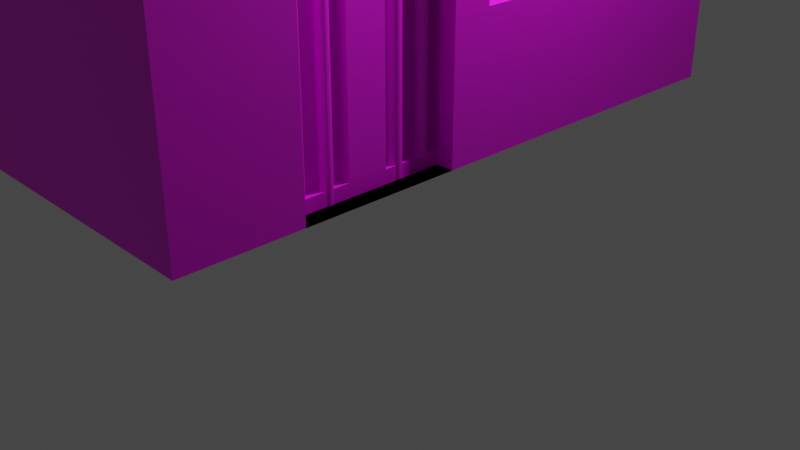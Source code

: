 # Source: 1_Story_Building_Asset_Textured.blend  (saved by Blender 2.90.8; exported with 4.5.12 LTS)
import bpy
from mathutils import Matrix  # noqa: F401  (used for matrix-valued properties, if any)

bpy.ops.wm.read_factory_settings(use_empty=True)
scene = bpy.context.scene
scene.name = 'Scene'

# ---- collections
col_collection = bpy.data.collections.new('Collection'); scene.collection.children.link(col_collection)

# ---- images (referenced by path relative to the original .blend; pixels are not part of the script)
import os
ASSET_DIR = os.environ.get("B2B_ASSET_DIR", "")  # directory of the original .blend (textures are referenced by path, not embedded)
HERE = os.path.dirname(os.path.abspath(__file__))  # packed textures are extracted next to this script under _unpacked/

def load_image(name, relpath, width, height, colorspace="sRGB"):
    """Load a texture the original file referenced (path relative to the .blend, or extracted next to this script)."""
    p = next((c for c in (os.path.join(HERE, relpath), os.path.join(ASSET_DIR, relpath)) if relpath and os.path.exists(c)), "")
    if p:
        img = bpy.data.images.load(p, check_existing=True)
        img.name = name
    else:  # same state as the original file: an image datablock whose file is absent (Cycles renders it pink)
        img = bpy.data.images.new(name, width, height)
        img.source = "FILE"
        img.filepath = "//" + (relpath or name)
    img.colorspace_settings.name = colorspace
    return img
img_1_story_house_uv_map_3_png = load_image('1 Story House Uv Map_3.png', '1 Story House Uv Map_3.png', 1024, 1024, 'sRGB')

# ---- materials (node trees are filled in below, after node groups)
mat_material_001 = bpy.data.materials.new('Material.001')
mat_material_001.use_transparent_shadow = False

# ---- material node trees
mat_material_001.use_nodes = True; mat_material_001.node_tree.nodes.clear()
_N = mat_material_001.node_tree.nodes; _L = mat_material_001.node_tree.links
n0 = _N.new('ShaderNodeBsdfPrincipled'); n0.name = 'Principled BSDF'; n0.location = (10, 300)
n0.distribution = 'GGX'
n0.subsurface_method = 'BURLEY'
n0.inputs[3].default_value = 1.45
n0.inputs[27].default_value = (0.0, 0.0, 0.0, 1.0)
n0.inputs[28].default_value = 1.0
n1 = _N.new('ShaderNodeOutputMaterial'); n1.name = 'Material Output'; n1.location = (300, 300)
n2 = _N.new('ShaderNodeTexImage'); n2.name = 'Image Texture'; n2.location = (-280, 280)
n2.image = img_1_story_house_uv_map_3_png
_L.new(n0.outputs[0], n1.inputs[0])
_L.new(n2.outputs[0], n0.inputs[0])
n1.is_active_output = True

# ---- world
world_world = bpy.data.worlds.new('World'); scene.world = world_world
world_world.use_nodes = True; world_world.node_tree.nodes.clear()
_N = world_world.node_tree.nodes; _L = world_world.node_tree.links
n0 = _N.new('ShaderNodeOutputWorld'); n0.name = 'World Output'; n0.location = (300, 300)
n1 = _N.new('ShaderNodeBackground'); n1.name = 'Background'; n1.location = (10, 300)
n1.inputs[0].default_value = (0.05088, 0.05088, 0.05088, 1.0)
_L.new(n1.outputs[0], n0.inputs[0])
n0.is_active_output = True
world_world.color = (0.05088, 0.05088, 0.05088)
world_world.use_sun_shadow = False
world_world.sun_shadow_jitter_overblur = 0.0

# ---- cameras
cam_camera = bpy.data.cameras.new('Camera')
cam_camera.clip_end = 100.0
cam_camera.ortho_scale = 7.314

# ---- lights
light_light = bpy.data.lights.new('Light', 'POINT')
light_light.transmission_factor = 0.0
light_light.energy = 1000.0
light_light.shadow_soft_size = 0.1
light_light.shadow_maximum_resolution = 0.006
light_light.use_absolute_resolution = True

# ---- meshes
me_cube = bpy.data.meshes.new('Cube')
me_cube.from_pydata([(3.3, 4.447, 4.697), (3.3, 4.447, -1.338), (3.3, -4.447, 4.697), (3.3, -4.447, -1.338), (-3.3, 4.447, 4.697), (-3.3, 4.447, -1.338), (-3.3, -4.447, 4.697), (-3.3, -4.447, -1.338), (-3.601, -5.033, 4.995), (3.601, -5.033, 4.995), (-3.601, 5.033, 4.995), (3.601, 5.033, 4.995), (-3.601, 5.033, 4.497), (-3.601, -5.033, 4.497), (3.601, -5.033, 4.497), (3.601, 5.033, 4.497), (3.3, 4.447, 1.68), (3.3, -4.447, 1.68), (3.3, 0.0, 4.697), (3.3, 0.0, -1.338), (3.3, 0.0, 1.68), (3.3, 4.447, 0.1708), (3.3, -4.447, 0.1708), (3.3, -2.224, 4.697), (3.3, 2.224, -1.338), (3.3, 4.447, 3.188), (3.3, -4.447, 3.188), (3.3, 2.224, 4.697), (3.3, -2.224, -1.338), (3.008, 1.112, 0.548), (3.3, 0.0, 0.1708), (3.3, 0.0, 3.188), (3.3, 2.224, 3.188), (3.3, 2.224, 0.1708), (3.008, 2.224, 0.548), (3.3, -2.224, 3.188), (3.3, 4.447, -0.5835), (3.3, -4.447, -0.5835), (3.3, -3.335, 4.697), (3.3, 3.335, -1.338), (3.3, 4.447, 2.434), (3.3, -4.447, 2.434), (3.3, 1.112, 4.697), (3.3, -1.112, -1.338), (3.3, -3.335, 1.68), (3.3, 0.0, -0.5835), (3.3, 0.0, 2.434), (3.3, 4.447, 0.9252), (3.3, -4.447, 0.9252), (3.3, -1.112, 4.697), (3.3, 1.112, -1.338), (3.3, 4.447, 3.943), (3.3, -4.447, 3.943), (3.3, 3.335, 4.697), (3.3, -3.335, -1.338), (3.008, 0.0, 0.548), (3.3, 3.335, 1.68), (3.3, 0.0, 0.9252), (3.3, 0.0, 3.943), (3.3, 1.112, 3.188), (3.3, 3.335, 3.188), (3.3, 2.224, 2.434), (3.3, 2.224, 3.943), (3.3, 1.112, 0.1708), (3.3, 3.335, 0.1708), (3.3, 2.224, -0.5835), (3.3, -3.335, 0.1708), (3.008, 1.112, 1.302), (3.008, 1.112, 0.9252), (3.008, 1.668, 0.9252), (3.3, -3.335, 3.188), (3.3, -1.112, 3.188), (3.3, -2.224, 2.434), (3.3, -2.224, 3.943), (3.3, -1.112, 3.943), (3.3, -1.112, 2.434), (3.3, -3.335, 2.434), (3.008, 0.5559, 0.9252), (3.008, 1.112, 2.057), (3.3, -3.335, -0.5835), (3.3, 3.335, 0.9252), (3.3, 3.335, -0.5835), (3.3, 1.112, -0.5835), (3.3, 3.335, 3.943), (3.3, 3.335, 2.434), (3.3, 1.112, 2.434), (3.3, 1.112, 3.943), (3.3, -3.335, 0.9252), (3.3, -3.335, 3.943), (3.3, 4.447, -0.9607), (3.3, -4.447, -0.9607), (3.3, -3.891, 4.697), (3.3, 3.891, -1.338), (3.3, 4.447, 2.057), (3.3, -4.447, 2.057), (3.3, 0.5559, 4.697), (3.3, -0.5559, -1.338), (3.3, -3.891, 1.68), (3.3, 0.0, -0.9607), (3.3, 0.0, 2.057), (3.3, 4.447, 0.548), (3.3, -4.447, 0.548), (3.3, -1.668, 4.697), (3.3, 1.668, -1.338), (3.3, 4.447, 3.565), (3.3, -4.447, 3.565), (3.3, 2.78, 4.697), (3.3, -2.78, -1.338), (3.008, 1.112, 2.434), (3.3, 2.78, 1.68), (3.3, 0.0, 0.548), (3.3, 0.0, 3.565), (3.3, 0.5559, 3.188), (3.3, 2.78, 3.188), (3.3, 2.224, 3.565), (3.3, 0.5559, 0.1708), (3.3, 2.78, 0.1708), (3.3, 2.224, -0.9607), (3.3, 2.224, 0.548), (3.3, -3.891, 0.1708), (3.008, 1.668, 2.434), (3.008, 0.0, 2.434), (3.008, 0.5559, 2.434), (3.3, -3.891, 3.188), (3.3, -1.668, 3.188), (3.008, 2.224, 2.434), (3.3, -2.224, 3.565), (3.3, 4.447, -0.2063), (3.3, -4.447, -0.2063), (3.3, -2.78, 4.697), (3.3, 2.78, -1.338), (3.3, 4.447, 2.811), (3.3, -4.447, 2.811), (3.3, 1.668, 4.697), (3.3, -1.668, -1.338), (3.3, -2.78, 1.68), (3.3, 0.0, -0.2063), (3.3, 0.0, 2.811), (3.3, 4.447, 1.302), (3.3, -4.447, 1.302), (3.3, -0.5559, 4.697), (3.3, 0.5559, -1.338), (3.3, 4.447, 4.32), (3.3, -4.447, 4.32), (3.3, 3.891, 4.697), (3.3, -3.891, -1.338), (3.3, -0.5559, 1.68), (3.3, 3.891, 1.68), (3.3, 0.0, 1.302), (3.3, 0.0, 4.32), (3.3, 1.668, 3.188), (3.3, 3.891, 3.188), (3.3, 2.224, 2.811), (3.3, 2.224, 4.32), (3.3, 1.668, 0.1708), (3.3, 3.891, 0.1708), (3.3, 2.224, -0.2063), (3.3, -2.78, 0.1708), (3.3, -0.5559, 0.1708), (3.008, 2.78, 2.434), (3.008, 2.78, 0.9252), (3.3, -2.78, 3.188), (3.3, -0.5559, 3.188), (3.3, -2.224, 2.811), (3.3, -2.224, 4.32), (3.3, -1.668, 3.943), (3.3, -0.5559, 3.943), (3.3, -1.112, 3.565), (3.3, -1.112, 4.32), (3.3, -1.668, 2.434), (3.3, -0.5559, 2.434), (3.008, 2.224, 0.9252), (3.3, -1.112, 2.811), (3.3, -3.891, 2.434), (3.3, -2.78, 2.434), (3.3, -3.335, 2.057), (3.3, -3.335, 2.811), (3.008, 2.224, 1.302), (3.3, -0.5559, 0.9252), (3.008, 0.0, 0.9252), (3.008, 0.0, 1.302), (3.008, 1.112, 1.68), (3.3, -0.5559, -0.5835), (3.008, 1.668, 1.68), (3.008, 2.224, 2.057), (3.3, -3.891, -0.5835), (3.3, -2.78, -0.5835), (3.3, -3.335, -0.9607), (3.3, -3.335, -0.2063), (3.3, 2.78, 0.9252), (3.3, 3.891, 0.9252), (3.3, 3.335, 0.548), (3.3, 3.335, 1.302), (3.3, 2.78, -0.5835), (3.3, 3.891, -0.5835), (3.3, 3.335, -0.9607), (3.3, 3.335, -0.2063), (3.3, 0.5559, -0.5835), (3.3, 1.668, -0.5835), (3.3, 1.112, -0.9607), (3.3, 1.112, -0.2063), (3.3, 2.78, 3.943), (3.3, 3.891, 3.943), (3.3, 3.335, 3.565), (3.3, 3.335, 4.32), (3.3, 2.78, 2.434), (3.3, 3.891, 2.434), (3.3, 3.335, 2.057), (3.3, 3.335, 2.811), (3.3, 0.5559, 2.434), (3.3, 1.668, 2.434), (3.3, 1.112, 2.811), (3.3, 0.5559, 3.943), (3.3, 1.668, 3.943), (3.3, 1.112, 3.565), (3.3, 1.112, 4.32), (3.3, 1.112, 0.548), (3.3, -3.891, 0.9252), (3.3, -2.78, 0.9252), (3.3, -3.335, 0.548), (3.3, -3.335, 1.302), (3.3, -3.891, 3.943), (3.3, -2.78, 3.943), (3.3, -3.335, 3.565), (3.3, -3.335, 4.32), (3.3, -2.78, 4.32), (3.3, -2.78, 3.565), (3.3, -3.891, 3.565), (3.3, -2.78, 1.302), (3.3, -2.78, 0.548), (3.3, -3.891, 0.548), (3.3, 1.668, 0.548), (3.3, 0.5559, 0.548), (3.3, 1.668, 4.32), (3.3, 1.668, 3.565), (3.3, 0.5559, 3.565), (3.3, 1.668, 2.811), (3.3, 3.891, 2.811), (3.3, 3.891, 2.057), (3.3, 2.78, 2.057), (3.3, 3.891, 4.32), (3.3, 3.891, 3.565), (3.3, 2.78, 3.565), (3.3, 1.668, -0.2063), (3.3, 1.668, -0.9607), (3.3, 0.5559, -0.9607), (3.3, 3.891, -0.2063), (3.3, 3.891, -0.9607), (3.3, 2.78, -0.9607), (3.3, 3.891, 1.302), (3.3, 3.891, 0.548), (3.3, 2.78, 0.548), (3.3, -2.78, -0.2063), (3.3, -2.78, -0.9607), (3.3, -3.891, -0.9607), (3.3, -0.5559, -0.2063), (3.3, -0.5559, -0.9607), (3.008, 2.224, 1.68), (3.3, -0.5559, 1.302), (3.3, -0.5559, 0.548), (3.008, 2.78, 1.68), (3.3, -2.78, 2.811), (3.3, -2.78, 2.057), (3.3, -3.891, 2.057), (3.3, -0.5559, 2.811), (3.3, -0.5559, 2.057), (3.008, 0.0, 2.057), (3.3, -0.5559, 4.32), (3.3, -0.5559, 3.565), (3.3, -1.668, 3.565), (3.3, -1.668, 4.32), (3.3, -1.668, 2.811), (3.3, -3.891, 2.811), (3.008, 0.0, 1.68), (3.008, 0.5559, 1.68), (3.3, -3.891, -0.2063), (3.3, 2.78, 1.302), (3.3, 2.78, -0.2063), (3.3, 0.5559, -0.2063), (3.3, 2.78, 4.32), (3.3, 2.78, 2.811), (3.3, 0.5559, 2.811), (3.3, 0.5559, 4.32), (3.3, -3.891, 1.302), (3.3, -3.891, 4.32), (2.891, -2.78, -1.338), (2.891, -2.224, -1.338), (3.062, -2.628, -1.388), (2.891, -2.224, 1.68), (3.061, -2.612, 1.887), (2.891, -2.224, 0.1708), (2.891, -2.224, -0.9607), (2.891, -2.224, 0.548), (2.891, -2.224, 2.057), (2.891, -1.668, -1.338), (2.891, -1.112, -1.338), (2.891, -0.5559, 1.68), (2.891, -1.112, 1.68), (2.891, -0.5559, 0.1708), (2.891, -1.112, 0.1708), (2.891, -2.224, -0.2063), (2.891, -2.224, -0.5835), (2.891, -2.224, 1.302), (2.891, -2.224, 0.9252), (2.891, -1.668, 2.434), (2.891, -2.224, 2.434), (2.891, -0.5559, 2.434), (2.891, -1.112, 2.434), (2.891, -1.112, 2.057), (3.061, -2.612, -1.388), (2.891, -0.5559, 0.9252), (2.891, -1.112, 0.9252), (2.891, -1.112, 0.548), (2.891, -1.112, 1.302), (3.056, -2.596, 1.887), (2.891, -0.5559, -0.5835), (2.891, -1.112, -0.5835), (2.891, -1.112, -0.9607), (2.891, -1.112, -0.2063), (2.891, -0.5559, -1.338), (2.891, -2.78, 1.68), (2.891, -2.78, 0.1708), (2.891, -2.78, 2.434), (2.891, -2.78, -0.5835), (2.891, -2.78, 0.9252), (2.891, -2.78, 1.302), (2.891, -2.78, 0.548), (2.891, -2.78, -0.2063), (2.891, -2.78, -0.9607), (2.891, -0.5559, -0.2063), (2.891, -0.5559, -0.9607), (3.056, -2.596, -1.388), (2.891, -0.5559, 1.302), (2.891, -0.5559, 0.548), (3.048, -2.582, 1.887), (2.891, -2.78, 2.057), (2.891, -0.5559, 2.057), (3.048, -2.582, -1.388), (3.038, -2.569, 1.887), (3.038, -2.569, -1.388), (3.008, 1.668, 1.302), (3.008, 1.668, 0.548), (3.008, 0.5559, 0.548), (3.008, 1.668, 2.057), (3.008, 0.5559, 2.057), (3.008, 2.78, 2.057), (3.008, 2.78, 0.548), (3.008, 2.78, 1.302), (3.008, 0.5559, 1.302), (2.891, -2.502, -1.338), (2.891, -1.946, 1.68), (2.891, -1.946, 0.1708), (2.891, -2.224, -1.149), (2.891, -2.224, 0.3594), (2.891, -2.224, 1.868), (2.891, -1.39, -1.338), (2.891, -0.8339, 1.68), (2.891, -0.8339, 0.1708), (2.891, -2.224, -0.3949), (2.891, -2.224, 1.114), (2.891, -1.946, 2.434), (2.891, -0.8339, 2.434), (2.891, -1.112, 1.868), (2.891, -1.946, 0.9252), (2.891, -0.8339, 0.9252), (2.891, -1.112, 0.3594), (2.891, -1.112, 1.114), (2.891, -1.946, -0.5835), (2.891, -0.8339, -0.5835), (2.891, -1.112, -1.149), (2.891, -1.112, -0.3949), (2.891, -0.8339, -1.338), (2.891, -1.39, 1.68), (2.891, -1.39, 0.1708), (2.891, -2.224, -0.7721), (2.891, -2.224, 0.7366), (2.891, -2.224, 2.245), (2.891, -1.946, -1.338), (2.891, -2.502, 1.68), (2.891, -2.502, 0.1708), (2.891, -2.224, -0.01774), (2.891, -2.224, 1.491), (2.891, -1.39, 2.434), (2.891, -1.112, 2.245), (2.891, -2.502, 2.434), (2.891, -1.39, 0.9252), (2.891, -1.112, 0.7366), (2.891, -1.112, 1.491), (2.891, -1.39, -0.5835), (2.891, -1.112, -0.7721), (2.891, -1.112, -0.01774), (2.891, -2.502, -0.5835), (2.891, -2.502, 0.9252), (2.891, -2.502, 1.302), (2.891, -2.78, 1.114), (2.891, -2.78, 1.491), (2.891, -2.502, 0.548), (2.891, -2.78, 0.3594), (2.891, -2.78, 0.7366), (2.891, -2.502, -0.2063), (2.891, -2.78, -0.3949), (2.891, -2.78, -0.01774), (2.891, -2.502, -0.9607), (2.891, -2.78, -1.149), (2.891, -2.78, -0.7721), (2.891, -0.8339, -0.2063), (2.891, -0.5559, -0.3949), (2.891, -0.5559, -0.01774), (2.891, -0.8339, -0.9607), (2.891, -0.5559, -1.149), (2.891, -0.5559, -0.7721), (2.891, -1.946, -0.9607), (2.891, -1.39, -0.9607), (3.025, -2.558, 1.887), (3.025, -2.558, -1.388), (2.891, -0.8339, 1.302), (2.891, -0.5559, 1.114), (2.891, -0.5559, 1.491), (2.891, -0.8339, 0.548), (2.891, -0.5559, 0.3594), (2.891, -0.5559, 0.7366), (2.891, -1.946, 0.548), (2.891, -1.39, 0.548), (3.01, -2.55, 1.887), (3.01, -2.55, -1.388), (2.891, -2.502, 2.057), (2.891, -2.78, 1.868), (2.891, -2.78, 2.245), (2.891, -0.8339, 2.057), (2.891, -0.5559, 1.868), (2.891, -0.5559, 2.245), (2.891, -1.946, 2.057), (2.891, -1.39, 2.057), (2.994, -2.546, 1.887), (2.994, -2.546, -1.388), (2.891, -1.946, 1.302), (2.891, -1.39, 1.302), (2.978, -2.544, 1.887), (2.978, -2.544, -1.388), (2.891, -1.946, -0.2063), (2.891, -1.39, -0.2063), (2.891, -1.39, -0.01774), (2.891, -1.39, -0.3949), (2.891, -1.946, -0.3949), (2.891, -1.39, 1.491), (2.891, -1.39, 1.114), (2.891, -1.946, 1.114), (2.891, -1.39, 2.245), (2.891, -1.39, 1.868), (2.891, -1.946, 1.868), (2.891, -0.8339, 1.868), (2.891, -2.502, 2.245), (2.891, -2.502, 1.868), (2.891, -1.39, 0.7366), (2.891, -1.39, 0.3594), (2.891, -1.946, 0.3594), (2.891, -0.8339, 0.3594), (2.891, -0.8339, 1.114), (2.891, -1.39, -0.7721), (2.891, -1.39, -1.149), (2.891, -1.946, -1.149), (2.891, -0.8339, -1.149), (2.891, -0.8339, -0.3949), (2.891, -2.502, -0.7721), (2.891, -2.502, -1.149), (2.891, -2.502, -0.01774), (2.891, -2.502, -0.3949), (2.891, -2.502, 0.7366), (2.891, -2.502, 0.3594), (2.891, -2.502, 1.491), (2.891, -2.502, 1.114), (2.891, -0.8339, -0.01774), (2.891, -0.8339, -0.7721), (2.891, -1.946, -0.7721), (2.891, -0.8339, 1.491), (2.891, -0.8339, 0.7366), (2.891, -1.946, 0.7366), (2.891, -0.8339, 2.245), (2.891, -1.946, 2.245), (2.891, -1.946, 1.491), (2.891, -1.946, -0.01774), (3.05, -1.39, 1.68), (3.05, -1.668, 1.68), (3.05, -1.39, 0.1708), (3.05, -1.668, 0.1708), (3.05, -1.946, -1.338), (3.05, -1.668, -1.338), (3.05, -1.39, 2.434), (3.05, -1.668, 2.434), (3.05, -1.39, 0.9252), (3.05, -1.668, 0.9252), (3.05, -1.39, -0.5835), (3.05, -1.668, -0.5835), (3.05, -1.39, -0.9607), (3.05, -1.668, -0.9607), (3.05, -1.668, -1.149), (3.05, -1.668, -0.7721), (3.05, -1.39, 0.548), (3.05, -1.668, 0.548), (3.05, -1.668, 0.3594), (3.05, -1.668, 0.7366), (3.05, -2.502, 2.057), (3.05, -2.78, 2.057), (3.05, -0.8339, 2.057), (3.05, -1.112, 2.057), (3.05, -1.946, 2.057), (3.05, -2.224, 2.057), (3.05, -1.39, 2.057), (3.05, -1.668, 2.057), (3.05, -1.668, 1.868), (3.05, -1.668, 2.245), (3.05, -1.39, 1.302), (3.05, -1.668, 1.302), (3.05, -1.668, 1.114), (3.05, -1.668, 1.491), (3.05, -1.39, -0.2063), (3.05, -1.668, -0.2063), (3.05, -1.668, -0.3949), (3.05, -1.668, -0.01774), (3.05, -1.946, 1.68), (3.05, -1.946, 0.1708), (3.05, -2.224, 1.868), (3.05, -1.39, -1.338), (3.05, -1.946, 2.434), (3.05, -1.112, 1.868), (3.05, -1.946, 0.9252), (3.05, -1.946, -0.5835), (3.05, -1.946, -0.9607), (3.05, -1.946, 0.548), (3.05, -2.78, 1.868), (3.05, -0.5559, 2.057), (3.05, -0.5559, 1.868), (3.05, -1.946, 1.302), (3.05, -1.946, -0.2063), (3.05, -1.39, -0.01774), (3.05, -1.39, -0.3949), (3.05, -1.946, -0.3949), (3.05, -1.39, 1.491), (3.05, -1.39, 1.114), (3.05, -1.946, 1.114), (3.05, -1.39, 2.245), (3.05, -1.39, 1.868), (3.05, -1.946, 1.868), (3.05, -0.8339, 1.868), (3.05, -2.502, 1.868), (3.05, -1.39, 0.7366), (3.05, -1.39, 0.3594), (3.05, -1.946, 0.3594), (3.05, -1.39, -0.7721), (3.05, -1.39, -1.149), (3.05, -1.946, -1.149), (3.05, -1.946, -0.7721), (3.05, -1.946, 0.7366), (3.05, -1.946, 2.245), (3.05, -1.946, 1.491), (3.05, -1.946, -0.01774), (3.062, -2.628, 1.887), (3.061, -2.645, -1.388), (3.061, -2.645, 1.887), (3.056, -2.661, -1.388), (3.056, -2.661, 1.887), (3.048, -2.675, -1.388), (3.048, -2.675, 1.887), (3.038, -2.688, -1.388), (3.038, -2.688, 1.887), (3.025, -2.698, -1.388), (3.025, -2.698, 1.887), (3.01, -2.706, -1.388), (3.01, -2.706, 1.887), (2.994, -2.711, -1.388), (2.994, -2.711, 1.887), (2.978, -2.713, -1.388), (2.978, -2.713, 1.887), (2.962, -2.711, -1.388), (2.962, -2.711, 1.887), (2.946, -2.706, -1.388), (2.946, -2.706, 1.887), (2.931, -2.698, -1.388), (2.931, -2.698, 1.887), (2.918, -2.688, -1.388), (2.918, -2.688, 1.887), (2.908, -2.675, -1.388), (2.908, -2.675, 1.887), (2.9, -2.661, -1.388), (2.9, -2.661, 1.887), (2.895, -2.645, -1.388), (2.895, -2.645, 1.887), (2.894, -2.628, -1.388), (2.894, -2.628, 1.887), (2.895, -2.612, -1.388), (2.895, -2.612, 1.887), (2.9, -2.596, -1.388), (2.9, -2.596, 1.887), (2.908, -2.582, -1.388), (2.908, -2.582, 1.887), (2.918, -2.569, -1.388), (2.918, -2.569, 1.887), (2.931, -2.558, -1.388), (2.931, -2.558, 1.887), (2.946, -2.55, -1.388), (2.946, -2.55, 1.887), (2.962, -2.546, -1.388), (2.962, -2.546, 1.887), (3.062, -2.224, -1.379), (3.061, -2.208, 1.895), (3.061, -2.208, -1.379), (3.056, -2.192, 1.895), (3.056, -2.192, -1.379), (3.048, -2.177, 1.895), (3.048, -2.177, -1.379), (3.038, -2.165, 1.895), (3.038, -2.165, -1.379), (3.025, -2.154, 1.895), (3.025, -2.154, -1.379), (3.01, -2.146, 1.895), (3.01, -2.146, -1.379), (2.994, -2.142, 1.895), (2.994, -2.142, -1.379), (2.978, -2.14, 1.895), (2.978, -2.14, -1.379), (3.062, -2.224, 1.895), (3.061, -2.241, -1.379), (3.061, -2.241, 1.895), (3.056, -2.257, -1.379), (3.056, -2.257, 1.895), (3.048, -2.271, -1.379), (3.048, -2.271, 1.895), (3.038, -2.284, -1.379), (3.038, -2.284, 1.895), (3.025, -2.294, -1.379), (3.025, -2.294, 1.895), (3.01, -2.302, -1.379), (3.01, -2.302, 1.895), (2.994, -2.307, -1.379), (2.994, -2.307, 1.895), (2.978, -2.309, -1.379), (2.978, -2.309, 1.895), (2.962, -2.307, -1.379), (2.962, -2.307, 1.895), (2.946, -2.302, -1.379), (2.946, -2.302, 1.895), (2.931, -2.294, -1.379), (2.931, -2.294, 1.895), (2.918, -2.284, -1.379), (2.918, -2.284, 1.895), (2.908, -2.271, -1.379), (2.908, -2.271, 1.895), (2.9, -2.257, -1.379), (2.9, -2.257, 1.895), (2.895, -2.241, -1.379), (2.895, -2.241, 1.895), (2.894, -2.224, -1.379), (2.894, -2.224, 1.895), (2.895, -2.208, -1.379), (2.895, -2.208, 1.895), (2.9, -2.192, -1.379), (2.9, -2.192, 1.895), (2.908, -2.177, -1.379), (2.908, -2.177, 1.895), (2.918, -2.165, -1.379), (2.918, -2.165, 1.895), (2.931, -2.154, -1.379), (2.931, -2.154, 1.895), (2.946, -2.146, -1.379), (2.946, -2.146, 1.895), (2.962, -2.142, -1.379), (2.962, -2.142, 1.895), (3.062, -1.185, -1.33), (3.061, -1.169, 1.944), (3.061, -1.169, -1.33), (3.056, -1.153, 1.944), (3.056, -1.153, -1.33), (3.048, -1.138, 1.944), (3.048, -1.138, -1.33), (3.038, -1.126, 1.944), (3.038, -1.126, -1.33), (3.025, -1.115, 1.944), (3.025, -1.115, -1.33), (3.01, -1.107, 1.944), (3.01, -1.107, -1.33), (2.994, -1.103, 1.944), (2.994, -1.103, -1.33), (2.978, -1.101, 1.944), (2.978, -1.101, -1.33), (3.062, -1.185, 1.944), (3.061, -1.202, -1.33), (3.061, -1.202, 1.944), (3.056, -1.218, -1.33), (3.056, -1.218, 1.944), (3.048, -1.232, -1.33), (3.048, -1.232, 1.944), (3.038, -1.245, -1.33), (3.038, -1.245, 1.944), (3.025, -1.255, -1.33), (3.025, -1.255, 1.944), (3.01, -1.263, -1.33), (3.01, -1.263, 1.944), (2.994, -1.268, -1.33), (2.994, -1.268, 1.944), (2.978, -1.27, -1.33), (2.978, -1.27, 1.944), (2.962, -1.268, -1.33), (2.962, -1.268, 1.944), (2.946, -1.263, -1.33), (2.946, -1.263, 1.944), (2.931, -1.255, -1.33), (2.931, -1.255, 1.944), (2.918, -1.245, -1.33), (2.918, -1.245, 1.944), (2.908, -1.232, -1.33), (2.908, -1.232, 1.944), (2.9, -1.218, -1.33), (2.9, -1.218, 1.944), (2.895, -1.202, -1.33), (2.895, -1.202, 1.944), (2.894, -1.185, -1.33), (2.894, -1.185, 1.944), (2.895, -1.169, -1.33), (2.895, -1.169, 1.944), (2.9, -1.153, -1.33), (2.9, -1.153, 1.944), (2.908, -1.138, -1.33), (2.908, -1.138, 1.944), (2.918, -1.126, -1.33), (2.918, -1.126, 1.944), (2.931, -1.115, -1.33), (2.931, -1.115, 1.944), (2.946, -1.107, -1.33), (2.946, -1.107, 1.944), (2.962, -1.103, -1.33), (2.962, -1.103, 1.944), (3.062, -0.7813, -1.322), (3.061, -0.7648, 1.953), (3.061, -0.7648, -1.322), (3.056, -0.749, 1.953), (3.056, -0.749, -1.322), (3.048, -0.7344, 1.953), (3.048, -0.7344, -1.322), (3.038, -0.7217, 1.953), (3.038, -0.7217, -1.322), (3.025, -0.7112, 1.953), (3.025, -0.7112, -1.322), (3.01, -0.7034, 1.953), (3.01, -0.7034, -1.322), (2.994, -0.6986, 1.953), (2.994, -0.6986, -1.322), (2.978, -0.697, 1.953), (2.978, -0.697, -1.322), (3.062, -0.7813, 1.953), (3.061, -0.7977, -1.322), (3.061, -0.7977, 1.953), (3.056, -0.8136, -1.322), (3.056, -0.8136, 1.953), (3.048, -0.8281, -1.322), (3.048, -0.8281, 1.953), (3.038, -0.8409, -1.322), (3.038, -0.8409, 1.953), (3.025, -0.8514, -1.322), (3.025, -0.8514, 1.953), (3.01, -0.8592, -1.322), (3.01, -0.8592, 1.953), (2.994, -0.864, -1.322), (2.994, -0.864, 1.953), (2.978, -0.8656, -1.322), (2.978, -0.8656, 1.953), (2.962, -0.864, -1.322), (2.962, -0.864, 1.953), (2.946, -0.8592, -1.322), (2.946, -0.8592, 1.953), (2.931, -0.8514, -1.322), (2.931, -0.8514, 1.953), (2.918, -0.8409, -1.322), (2.918, -0.8409, 1.953), (2.908, -0.8281, -1.322), (2.908, -0.8281, 1.953), (2.9, -0.8136, -1.322), (2.9, -0.8136, 1.953), (2.895, -0.7977, -1.322), (2.895, -0.7977, 1.953), (2.894, -0.7813, -1.322), (2.894, -0.7813, 1.953), (2.895, -0.7648, -1.322), (2.895, -0.7648, 1.953), (2.9, -0.749, -1.322), (2.9, -0.749, 1.953), (2.908, -0.7344, -1.322), (2.908, -0.7344, 1.953), (2.918, -0.7217, -1.322), (2.918, -0.7217, 1.953), (2.931, -0.7112, -1.322), (2.931, -0.7112, 1.953), (2.946, -0.7034, -1.322), (2.946, -0.7034, 1.953), (2.962, -0.6986, -1.322), (2.962, -0.6986, 1.953), (2.946, -1.767, -5.197), (2.962, -1.762, -5.197), (2.891, -0.5207, -1.149), (2.891, -0.5207, -1.338), (3.05, -0.5207, -1.338), (3.05, -0.5207, -1.149), (3.05, -2.792, -1.149), (2.891, -2.792, -1.149), (2.891, -2.792, -1.338), (3.05, -2.792, -1.338)], [(795, 796)], [(0, 4, 6, 2, 91, 38, 129, 23, 102, 49, 140, 18, 95, 42, 133, 27, 106, 53, 144), (3, 90, 37, 128, 22, 101, 48, 139, 17, 94, 41, 132, 26, 105, 52, 143, 2, 6, 7), (7, 6, 4, 5), (5, 1, 92, 39, 130, 24, 103, 50, 141, 19, 96, 43, 134, 28, 107, 54, 145, 3, 7), (284, 91, 2, 143), (5, 4, 0, 142, 51, 104, 25, 131, 40, 93, 16, 138, 47, 100, 21, 127, 36, 89, 1), (8, 10, 11, 9), (13, 14, 15, 12), (8, 9, 14, 13), (9, 11, 15, 14), (10, 8, 13, 12), (11, 10, 12, 15), (283, 97, 17, 139), (282, 95, 18, 149), (281, 112, 31, 137), (280, 113, 32, 152), (279, 106, 27, 153), (278, 115, 30, 136), (277, 116, 33, 156), (275, 119, 22, 128), (177, 257, 183, 340), (171, 177, 340, 69), (272, 123, 26, 132), (271, 124, 35, 163), (270, 102, 23, 164), (269, 165, 73, 126), (268, 166, 74, 167), (267, 140, 49, 168), (69, 340, 67, 68), (340, 183, 181, 67), (264, 162, 71, 172), (263, 173, 41, 94), (262, 174, 76, 175), (261, 161, 70, 176), (341, 69, 68, 29), (342, 77, 179, 55), (343, 120, 108, 78), (344, 122, 121, 266), (345, 159, 125, 184), (346, 160, 171, 34), (254, 185, 37, 90), (253, 186, 79, 187), (252, 157, 66, 188), (250, 190, 80, 191), (249, 147, 56, 192), (248, 193, 65, 117), (247, 194, 81, 195), (246, 155, 64, 196), (245, 197, 45, 98), (244, 198, 82, 199), (243, 154, 63, 200), (242, 201, 62, 114), (241, 202, 83, 203), (240, 144, 53, 204), (238, 206, 84, 207), (237, 151, 60, 208), (99, 20, 273, 266), (236, 150, 59, 211), (235, 212, 58, 111), (234, 213, 86, 214), (233, 133, 42, 215), (57, 110, 55, 179), (148, 57, 179, 180), (232, 216, 29, 342), (230, 217, 48, 101), (229, 218, 87, 219), (228, 135, 44, 220), (227, 221, 52, 105), (226, 222, 88, 223), (225, 129, 38, 224), (222, 225, 224, 88), (73, 164, 225, 222), (164, 23, 129, 225), (161, 226, 223, 70), (35, 126, 226, 161), (126, 73, 222, 226), (123, 227, 105, 26), (70, 223, 227, 123), (223, 88, 221, 227), (218, 228, 220, 87), (347, 260, 257, 177), (348, 274, 273, 180), (157, 229, 219, 66), (75, 169, 304, 382, 307), (186, 253, 328, 404, 323), (119, 230, 101, 22), (66, 219, 230, 119), (219, 87, 217, 230), (109, 239, 345, 260), (189, 276, 347, 160), (61, 210, 120, 125), (154, 231, 216, 63), (33, 118, 231, 154), (110, 232, 342, 55), (115, 232, 110, 30), (63, 216, 232, 115), (205, 61, 125, 159), (213, 233, 215, 86), (62, 153, 233, 213), (153, 27, 133, 233), (150, 234, 214, 59), (32, 114, 234, 150), (114, 62, 213, 234), (112, 235, 111, 31), (59, 214, 235, 112), (214, 86, 212, 235), (210, 236, 211, 85), (61, 152, 236, 210), (152, 32, 150, 236), (85, 209, 122, 108), (251, 189, 160, 346), (46, 99, 266, 121), (210, 85, 108, 120), (231, 118, 34, 341), (20, 148, 180, 273), (206, 237, 208, 84), (40, 131, 237, 206), (131, 25, 151, 237), (147, 238, 207, 56), (16, 93, 238, 147), (93, 40, 206, 238), (209, 46, 121, 122), (56, 207, 239, 109), (207, 84, 205, 239), (202, 240, 204, 83), (51, 142, 240, 202), (142, 0, 144, 240), (151, 241, 203, 60), (25, 104, 241, 151), (104, 51, 202, 241), (113, 242, 114, 32), (60, 203, 242, 113), (203, 83, 201, 242), (198, 243, 200, 82), (65, 156, 243, 198), (156, 33, 154, 243), (103, 244, 199, 50), (24, 117, 244, 103), (117, 65, 198, 244), (141, 245, 98, 19), (50, 199, 245, 141), (199, 82, 197, 245), (194, 246, 196, 81), (36, 127, 246, 194), (127, 21, 155, 246), (92, 247, 195, 39), (1, 89, 247, 92), (89, 36, 194, 247), (130, 248, 117, 24), (39, 195, 248, 130), (195, 81, 193, 248), (190, 249, 192, 80), (47, 138, 249, 190), (138, 16, 147, 249), (155, 250, 191, 64), (21, 100, 250, 155), (100, 47, 190, 250), (116, 251, 118, 33), (64, 191, 251, 116), (191, 80, 189, 251), (186, 252, 188, 79), (218, 229, 326, 398, 324), (253, 107, 285, 403, 328), (107, 253, 187, 54), (256, 182, 315, 410, 330), (229, 157, 321, 397, 326), (145, 254, 90, 3), (54, 187, 254, 145), (187, 79, 185, 254), (96, 256, 330, 409, 319), (45, 136, 255, 182), (136, 30, 158, 255), (259, 178, 310, 420, 333), (19, 98, 256, 96), (98, 45, 182, 256), (158, 259, 333, 419, 298), (157, 252, 327, 401, 321), (174, 262, 335, 427, 322), (135, 228, 325, 395, 320), (57, 148, 258, 178), (148, 20, 146, 258), (252, 186, 323, 400, 327), (30, 110, 259, 158), (110, 57, 178, 259), (262, 135, 320, 426, 335), (255, 158, 298, 407, 329), (265, 170, 306, 430, 336), (174, 261, 176, 76), (72, 163, 261, 174), (163, 35, 161, 261), (135, 262, 175, 44), (228, 218, 324, 394, 325), (134, 43, 295, 355, 294), (97, 263, 94, 17), (44, 175, 263, 97), (175, 76, 173, 263), (170, 264, 172, 75), (46, 137, 264, 170), (137, 31, 162, 264), (182, 255, 329, 406, 315), (20, 99, 265, 146), (99, 46, 170, 265), (146, 265, 336, 429, 296), (258, 146, 296, 417, 332), (107, 28, 286, 349, 285), (166, 267, 168, 74), (58, 149, 267, 166), (149, 18, 140, 267), (162, 268, 167, 71), (31, 111, 268, 162), (111, 58, 166, 268), (124, 269, 126, 35), (71, 167, 269, 124), (167, 74, 165, 269), (165, 270, 164, 73), (74, 168, 270, 165), (168, 49, 102, 270), (169, 271, 163, 72), (75, 172, 271, 169), (172, 71, 124, 271), (173, 272, 132, 41), (76, 176, 272, 173), (176, 70, 123, 272), (178, 258, 332, 416, 310), (72, 174, 322, 384, 305), (170, 75, 307, 361, 306), (169, 72, 305, 360, 304), (43, 96, 319, 371, 295), (28, 134, 294, 377, 286), (185, 275, 128, 37), (79, 188, 275, 185), (188, 66, 119, 275), (216, 231, 341, 29), (80, 192, 276, 189), (192, 56, 109, 276), (193, 277, 156, 65), (81, 196, 277, 193), (196, 64, 116, 277), (197, 278, 136, 45), (82, 200, 278, 197), (200, 63, 115, 278), (201, 279, 153, 62), (83, 204, 279, 201), (204, 53, 106, 279), (205, 280, 152, 61), (84, 208, 280, 205), (208, 60, 113, 280), (209, 281, 137, 46), (85, 211, 281, 209), (211, 59, 112, 281), (212, 282, 149, 58), (86, 215, 282, 212), (215, 42, 95, 282), (118, 251, 346, 34), (239, 205, 159, 345), (276, 109, 260, 347), (217, 283, 139, 48), (87, 220, 283, 217), (220, 44, 97, 283), (221, 284, 143, 52), (88, 224, 284, 221), (224, 38, 91, 284), (480, 351, 290, 380), (479, 350, 288, 381), (478, 360, 305, 376), (477, 361, 307, 383), (476, 363, 303, 375), (475, 364, 311, 386), (474, 356, 297, 387), (473, 367, 301, 374), (472, 368, 316, 389), (471, 357, 299, 390), (470, 393, 325, 394), (469, 378, 320, 395), (468, 396, 326, 397), (467, 392, 324, 398), (466, 399, 327, 400), (465, 379, 321, 401), (464, 402, 328, 403), (463, 391, 323, 404), (462, 405, 318, 370), (461, 408, 317, 369), (460, 411, 291, 352), (436, 444, 537, 511), (429, 336, 530, 531), (457, 415, 313, 366), (456, 418, 312, 365), (455, 421, 292, 353), (363, 476, 552, 525), (336, 428, 503, 530), (476, 421, 528, 552), (451, 384, 322, 427), (439, 443, 536, 533), (450, 429, 531, 543), (443, 367, 526, 536), (362, 450, 543, 524), (446, 435, 302, 359), (335, 426, 529, 502), (293, 425, 501, 506), (443, 439, 300, 358), (449, 350, 519, 542), (442, 440, 515, 535), (34, 171, 69, 341), (29, 68, 77, 342), (183, 343, 78, 181), (257, 184, 343, 183), (184, 125, 120, 343), (274, 344, 266, 273), (181, 78, 344, 274), (78, 108, 122, 344), (260, 345, 184, 257), (160, 347, 177, 171), (77, 348, 180, 179), (68, 67, 348, 77), (67, 181, 274, 348), (421, 455, 547, 528), (318, 390, 441, 440), (390, 299, 373, 441), (382, 304, 488, 487), (316, 370, 442, 388), (370, 318, 440, 442), (367, 443, 358, 301), (388, 442, 535, 491), (354, 449, 542, 521), (455, 351, 520, 547), (313, 387, 444, 436), (387, 297, 372, 444), (372, 448, 541, 481), (311, 366, 445, 385), (366, 313, 436, 445), (363, 446, 359, 303), (431, 293, 506, 505), (441, 373, 483, 534), (448, 362, 524, 541), (308, 383, 447, 432), (383, 307, 382, 447), (454, 422, 497, 546), (297, 362, 448, 372), (440, 441, 534, 515), (350, 449, 354, 288), (351, 480, 555, 520), (373, 454, 546, 483), (356, 450, 362, 297), (296, 429, 450, 356), (377, 294, 486, 485), (425, 451, 427, 335), (293, 376, 451, 425), (376, 305, 384, 451), (378, 452, 426, 320), (288, 354, 452, 378), (447, 382, 487, 540), (480, 439, 533, 555), (312, 386, 453, 422), (386, 311, 385, 453), (411, 460, 550, 527), (299, 365, 454, 373), (365, 312, 422, 454), (351, 455, 353, 290), (367, 473, 551, 526), (428, 308, 504, 503), (357, 456, 365, 299), (298, 419, 456, 357), (419, 333, 418, 456), (364, 457, 366, 311), (310, 416, 457, 364), (416, 332, 415, 457), (432, 447, 540, 507), (317, 389, 458, 412), (389, 316, 388, 458), (550, 460, 802, 801), (295, 369, 459, 355), (369, 317, 412, 459), (377, 460, 352, 286), (473, 411, 527, 551), (453, 385, 489, 545), (371, 461, 369, 295), (319, 409, 461, 371), (409, 330, 408, 461), (368, 462, 370, 316), (315, 406, 462, 368), (406, 329, 405, 462), (402, 463, 404, 328), (291, 374, 463, 402), (374, 301, 391, 463), (349, 464, 403, 285), (286, 352, 464, 349), (352, 291, 402, 464), (399, 465, 401, 327), (300, 380, 465, 399), (380, 290, 379, 465), (391, 466, 400, 323), (301, 358, 466, 391), (358, 300, 399, 466), (396, 467, 398, 326), (292, 375, 467, 396), (375, 303, 392, 467), (379, 468, 397, 321), (290, 353, 468, 379), (353, 292, 396, 468), (393, 469, 395, 325), (302, 381, 469, 393), (381, 288, 378, 469), (392, 470, 394, 324), (303, 359, 470, 392), (359, 302, 393, 470), (405, 471, 390, 318), (329, 407, 471, 405), (407, 298, 357, 471), (408, 472, 389, 317), (330, 410, 472, 408), (410, 315, 368, 472), (411, 473, 374, 291), (350, 479, 554, 519), (422, 453, 545, 497), (415, 474, 387, 313), (332, 417, 474, 415), (417, 296, 356, 474), (418, 475, 386, 312), (333, 420, 475, 418), (420, 310, 364, 475), (421, 476, 375, 292), (425, 335, 502, 501), (435, 446, 539, 532), (428, 477, 383, 308), (336, 430, 477, 428), (430, 306, 361, 477), (431, 478, 376, 293), (479, 435, 532, 554), (459, 412, 493, 549), (435, 479, 381, 302), (446, 363, 525, 539), (304, 360, 523, 488), (439, 480, 380, 300), (522, 355, 798, 799), (360, 478, 553, 523), (549, 493, 494, 495), (548, 491, 492, 496), (546, 497, 498, 499), (545, 489, 490, 500), (544, 501, 502, 529), (543, 503, 504, 524), (542, 505, 506, 521), (541, 507, 508, 509), (540, 487, 488, 510), (538, 511, 512, 513), (537, 481, 482, 514), (535, 515, 516, 517), (534, 483, 484, 518), (515, 534, 518, 516), (491, 535, 517, 492), (492, 517, 536, 526), (517, 516, 533, 536), (511, 537, 514, 512), (489, 538, 513, 490), (490, 513, 539, 525), (513, 512, 532, 539), (507, 540, 510, 508), (481, 541, 509, 482), (524, 504, 507, 541), (482, 509, 542, 519), (509, 508, 505, 542), (531, 530, 503, 543), (521, 506, 501, 544), (497, 545, 500, 498), (483, 546, 499, 484), (484, 499, 547, 520), (499, 498, 528, 547), (493, 548, 496, 494), (522, 549, 495, 486), (486, 495, 550, 485), (495, 494, 527, 550), (494, 496, 551, 527), (496, 492, 526, 551), (498, 500, 552, 528), (500, 490, 525, 552), (508, 510, 553, 505), (510, 488, 523, 553), (512, 514, 554, 532), (514, 482, 519, 554), (516, 518, 555, 533), (518, 484, 520, 555), (444, 372, 481, 537), (308, 432, 507, 504), (294, 355, 522, 486), (412, 458, 548, 493), (426, 452, 544, 529), (385, 445, 538, 489), (458, 388, 491, 548), (452, 354, 521, 544), (478, 431, 505, 553), (445, 436, 511, 538), (438, 437, 433, 434), (434, 433, 423, 424), (424, 423, 413, 414), (414, 413, 338, 339), (339, 338, 334, 337), (337, 334, 314, 331), (331, 314, 289, 309), (309, 289, 556, 287), (287, 556, 558, 557), (557, 558, 560, 559), (559, 560, 562, 561), (561, 562, 564, 563), (563, 564, 566, 565), (565, 566, 568, 567), (567, 568, 570, 569), (569, 570, 572, 571), (571, 572, 574, 573), (573, 574, 576, 575), (575, 576, 578, 577), (577, 578, 580, 579), (579, 580, 582, 581), (581, 582, 584, 583), (583, 584, 586, 585), (585, 586, 588, 587), (587, 588, 590, 589), (589, 590, 592, 591), (591, 592, 594, 593), (593, 594, 596, 595), (595, 596, 598, 597), (597, 598, 600, 599), (433, 437, 602, 600, 598, 596, 594, 592, 590, 588, 586, 584, 582, 580, 578, 576, 574, 572, 570, 568, 566, 564, 562, 560, 558, 556, 289, 314, 334, 338, 413, 423), (599, 600, 602, 601), (601, 602, 437, 438), (438, 434, 424, 414, 339, 337, 331, 309, 287, 557, 559, 561, 563, 565, 567, 569, 571, 573, 575, 577, 579, 581, 583, 585, 587, 589, 591, 593, 595, 597, 599, 601), (619, 618, 616, 617), (617, 616, 614, 615), (615, 614, 612, 613), (613, 612, 610, 611), (611, 610, 608, 609), (609, 608, 606, 607), (607, 606, 604, 605), (605, 604, 620, 603), (603, 620, 622, 621), (621, 622, 624, 623), (623, 624, 626, 625), (625, 626, 628, 627), (627, 628, 630, 629), (629, 630, 632, 631), (631, 632, 634, 633), (633, 634, 636, 635), (635, 636, 638, 637), (637, 638, 640, 639), (639, 640, 642, 641), (641, 642, 644, 643), (643, 644, 646, 645), (645, 646, 648, 647), (647, 648, 650, 649), (649, 650, 652, 651), (651, 652, 654, 653), (653, 654, 656, 655), (655, 656, 658, 657), (657, 658, 660, 659), (659, 660, 662, 661), (661, 662, 664, 663), (616, 618, 666, 664, 662, 660, 658, 656, 654, 652, 650, 648, 646, 644, 642, 640, 638, 636, 634, 632, 630, 628, 626, 624, 622, 620, 604, 606, 608, 610, 612, 614), (663, 664, 666, 665), (665, 666, 618, 619), (619, 617, 615, 613, 611, 609, 607, 605, 603, 621, 623, 625, 627, 629, 631, 633, 635, 637, 639, 641, 643, 645, 647, 649, 651, 653, 655, 657, 659, 661, 663, 665), (683, 682, 680, 681), (681, 680, 678, 679), (679, 678, 676, 677), (677, 676, 674, 675), (675, 674, 672, 673), (673, 672, 670, 671), (671, 670, 668, 669), (669, 668, 684, 667), (667, 684, 686, 685), (685, 686, 688, 687), (687, 688, 690, 689), (689, 690, 692, 691), (691, 692, 694, 693), (693, 694, 696, 695), (695, 696, 698, 697), (697, 698, 700, 699), (699, 700, 702, 701), (701, 702, 704, 703), (703, 704, 706, 705), (705, 706, 708, 707), (707, 708, 710, 709), (709, 710, 712, 711), (711, 712, 714, 713), (713, 714, 716, 715), (715, 716, 718, 717), (717, 718, 720, 719), (719, 720, 722, 721), (721, 722, 724, 723), (723, 724, 726, 725), (725, 726, 728, 727), (680, 682, 730, 728, 726, 724, 722, 720, 718, 716, 714, 712, 710, 708, 706, 704, 702, 700, 698, 696, 694, 692, 690, 688, 686, 684, 668, 670, 672, 674, 676, 678), (727, 728, 730, 729), (729, 730, 682, 683), (683, 681, 679, 677, 675, 673, 671, 669, 667, 685, 687, 689, 691, 693, 695, 697, 699, 701, 703, 705, 707, 709, 711, 713, 715, 717, 719, 721, 723, 725, 727, 729), (747, 746, 744, 745), (745, 744, 742, 743), (743, 742, 740, 741), (741, 740, 738, 739), (739, 738, 736, 737), (737, 736, 734, 735), (735, 734, 732, 733), (733, 732, 748, 731), (731, 748, 750, 749), (749, 750, 752, 751), (751, 752, 754, 753), (753, 754, 756, 755), (755, 756, 758, 757), (757, 758, 760, 759), (759, 760, 762, 761), (761, 762, 764, 763), (763, 764, 766, 765), (765, 766, 768, 767), (767, 768, 770, 769), (769, 770, 772, 771), (771, 772, 774, 773), (773, 774, 776, 775), (775, 776, 778, 777), (777, 778, 780, 779), (779, 780, 782, 781), (781, 782, 784, 783), (783, 784, 786, 785), (785, 786, 788, 787), (787, 788, 790, 789), (789, 790, 792, 791), (744, 746, 794, 792, 790, 788, 786, 784, 782, 780, 778, 776, 774, 772, 770, 768, 766, 764, 762, 760, 758, 756, 754, 752, 750, 748, 732, 734, 736, 738, 740, 742), (791, 792, 794, 793), (793, 794, 746, 747), (747, 745, 743, 741, 739, 737, 735, 733, 731, 749, 751, 753, 755, 757, 759, 761, 763, 765, 767, 769, 771, 773, 775, 777, 779, 781, 783, 785, 787, 789, 791, 793), (798, 797, 800, 799), (549, 522, 799, 800), (355, 459, 797, 798), (459, 549, 800, 797), (802, 803, 804, 801), (460, 377, 803, 802), (377, 485, 804, 803), (485, 550, 801, 804)])
_uv = me_cube.uv_layers.new(name='UVMap')
_uv.uv.foreach_set('vector', [0.2562, 0.8149, 7.402e-08, 0.8149, 0.0, 0.4326, 0.2562, 0.4326, 0.2562, 0.4565, 0.2562, 0.4804, 0.2562, 0.5043, 0.2562, 0.5282, 0.2562, 0.5521, 0.2562, 0.576, 0.2562, 0.5999, 0.2562, 0.6238, 0.2562, 0.6477, 0.2562, 0.6716, 0.2562, 0.6955, 0.2562, 0.7193, 0.2562, 0.7432, 0.2562, 0.7671, 0.2562, 0.791, 0.7465, 0.7163, 0.7611, 0.7163, 0.7758, 0.7163, 0.7904, 0.7163, 0.8051, 0.7163, 0.8197, 0.7163, 0.8343, 0.7163, 0.849, 0.7163, 0.8636, 0.7163, 0.8782, 0.7163, 0.8929, 0.7163, 0.9075, 0.7163, 0.9221, 0.7163, 0.9368, 0.7163, 0.9514, 0.7163, 0.9661, 0.7163, 0.9807, 0.7163, 0.9807, 1.0, 0.7465, 1.0, 0.5123, 0.4326, 0.7465, 0.4326, 0.7465, 0.8149, 0.5123, 0.8149, 0.2562, 0.4326, 0.5123, 0.4326, 0.5123, 0.4565, 0.5123, 0.4804, 0.5123, 0.5043, 0.5123, 0.5282, 0.5123, 0.5521, 0.5123, 0.576, 0.5123, 0.5999, 0.5123, 0.6238, 0.5123, 0.6477, 0.5123, 0.6716, 0.5123, 0.6955, 0.5123, 0.7193, 0.5123, 0.7432, 0.5123, 0.7671, 0.5123, 0.791, 0.5123, 0.8149, 0.2562, 0.8149, 0.7786, 0.3584, 0.7932, 0.3584, 0.7932, 0.3823, 0.7786, 0.3823, 0.7465, 0.4326, 0.9807, 0.4326, 0.9807, 0.7163, 0.9661, 0.7163, 0.9514, 0.7163, 0.9368, 0.7163, 0.9221, 0.7163, 0.9075, 0.7163, 0.8929, 0.7163, 0.8782, 0.7163, 0.8636, 0.7163, 0.849, 0.7163, 0.8343, 0.7163, 0.8197, 0.7163, 0.8051, 0.7163, 0.7904, 0.7163, 0.7758, 0.7163, 0.7611, 0.7163, 0.7465, 0.7163, 0.559, 0.0, 0.559, 0.4326, 0.2795, 0.4326, 0.2795, 0.0, 1.851e-08, 0.0, 0.2795, 4.099e-08, 0.2795, 0.4326, 0.0, 0.4326, 0.92, 0.0, 0.92, 0.3095, 0.9007, 0.3095, 0.9007, 1.025e-08, 0.8814, 0.4326, 0.8814, 0.0, 0.9007, 0.0, 0.9007, 0.4326, 0.9807, 0.8653, 0.9807, 0.4326, 1.0, 0.4326, 1.0, 0.8653, 0.92, 0.3095, 0.92, 1.025e-08, 0.9393, 0.0, 0.9393, 0.3095, 0.6615, 0.3584, 0.6761, 0.3584, 0.6761, 0.3823, 0.6615, 0.3823, 0.7786, 0.1672, 0.7932, 0.1672, 0.7932, 0.1911, 0.7786, 0.1911, 0.72, 0.1672, 0.7347, 0.1672, 0.7347, 0.1911, 0.72, 0.1911, 0.72, 0.07168, 0.7347, 0.07168, 0.7347, 0.09557, 0.72, 0.09557, 0.7786, 0.07168, 0.7932, 0.07168, 0.7932, 0.09557, 0.7786, 0.09557, 0.6029, 0.1672, 0.6176, 0.1672, 0.6176, 0.1911, 0.6029, 0.1911, 0.6029, 0.07168, 0.6176, 0.07168, 0.6176, 0.09557, 0.6029, 0.09557, 0.6029, 0.3584, 0.6176, 0.3584, 0.6176, 0.3823, 0.6029, 0.3823, 0.04391, 0.9105, 0.02927, 0.9105, 0.02927, 0.8866, 0.04391, 0.8866, 0.05855, 0.9105, 0.04391, 0.9105, 0.04391, 0.8866, 0.05855, 0.8866, 0.72, 0.3584, 0.7347, 0.3584, 0.7347, 0.3823, 0.72, 0.3823, 0.72, 0.2628, 0.7347, 0.2628, 0.7347, 0.2867, 0.72, 0.2867, 0.7786, 0.2628, 0.7932, 0.2628, 0.7932, 0.2867, 0.7786, 0.2867, 0.7493, 0.2628, 0.7639, 0.2628, 0.7639, 0.2867, 0.7493, 0.2867, 0.7493, 0.215, 0.7639, 0.215, 0.7639, 0.2389, 0.7493, 0.2389, 0.7786, 0.215, 0.7932, 0.215, 0.7932, 0.2389, 0.7786, 0.2389, 0.05855, 0.8866, 0.04391, 0.8866, 0.04391, 0.8627, 0.05855, 0.8627, 0.04391, 0.8866, 0.02927, 0.8866, 0.02927, 0.8627, 0.04391, 0.8627, 0.72, 0.215, 0.7347, 0.215, 0.7347, 0.2389, 0.72, 0.2389, 0.6908, 0.3584, 0.7054, 0.3584, 0.7054, 0.3823, 0.6908, 0.3823, 0.6908, 0.3106, 0.7054, 0.3106, 0.7054, 0.3345, 0.6908, 0.3345, 0.72, 0.3106, 0.7347, 0.3106, 0.7347, 0.3345, 0.72, 0.3345, 0.07319, 0.8866, 0.05855, 0.8866, 0.05855, 0.8627, 0.07319, 0.8627, 0.07319, 0.8388, 0.05855, 0.8388, 0.05855, 0.8149, 0.07319, 0.8149, 0.01464, 0.8866, 1.851e-08, 0.8866, 0.0, 0.8627, 0.01464, 0.8627, 0.01464, 0.8388, 0.0, 0.8388, 0.0, 0.8149, 0.01464, 0.8149, 0.01464, 0.9344, 1.851e-08, 0.9344, 1.851e-08, 0.9105, 0.01464, 0.9105, 0.07319, 0.9344, 0.05855, 0.9344, 0.05855, 0.9105, 0.07319, 0.9105, 0.5737, 0.3584, 0.5883, 0.3584, 0.5883, 0.3823, 0.5737, 0.3823, 0.5737, 0.3106, 0.5883, 0.3106, 0.5883, 0.3345, 0.5737, 0.3345, 0.6029, 0.3106, 0.6176, 0.3106, 0.6176, 0.3345, 0.6029, 0.3345, 0.6322, 0.02389, 0.6468, 0.02389, 0.6468, 0.04778, 0.6322, 0.04778, 0.6615, 0.02389, 0.6761, 0.02389, 0.6761, 0.04778, 0.6615, 0.04778, 0.5737, 0.07168, 0.5883, 0.07168, 0.5883, 0.09557, 0.5737, 0.09557, 0.5737, 0.02389, 0.5883, 0.02389, 0.5883, 0.04778, 0.5737, 0.04778, 0.6029, 0.02389, 0.6176, 0.02389, 0.6176, 0.04778, 0.6029, 0.04778, 0.5737, 0.1672, 0.5883, 0.1672, 0.5883, 0.1911, 0.5737, 0.1911, 0.5737, 0.1195, 0.5883, 0.1195, 0.5883, 0.1434, 0.5737, 0.1434, 0.6029, 0.1195, 0.6176, 0.1195, 0.6176, 0.1434, 0.6029, 0.1434, 0.7493, 0.07168, 0.7639, 0.07168, 0.7639, 0.09557, 0.7493, 0.09557, 0.7493, 0.02389, 0.7639, 0.02389, 0.7639, 0.04778, 0.7493, 0.04778, 0.7786, 0.02389, 0.7932, 0.02389, 0.7932, 0.04778, 0.7786, 0.04778, 0.6908, 0.02389, 0.7054, 0.02389, 0.7054, 0.04778, 0.6908, 0.04778, 0.72, 0.02389, 0.7347, 0.02389, 0.7347, 0.04778, 0.72, 0.04778, 0.1163, 0.8311, 0.1163, 0.8473, 0.105, 0.8473, 0.105, 0.8311, 0.72, 0.1195, 0.7347, 0.1195, 0.7347, 0.1434, 0.72, 0.1434, 0.7493, 0.1672, 0.7639, 0.1672, 0.7639, 0.1911, 0.7493, 0.1911, 0.7493, 0.1195, 0.7639, 0.1195, 0.7639, 0.1434, 0.7493, 0.1434, 0.7786, 0.1195, 0.7932, 0.1195, 0.7932, 0.1434, 0.7786, 0.1434, 0.1163, 0.8798, 0.1163, 0.896, 0.105, 0.896, 0.105, 0.8798, 0.1163, 0.8635, 0.1163, 0.8798, 0.105, 0.8798, 0.105, 0.8635, 0.8318, 0.3238, 0.8318, 0.3477, 0.8205, 0.3477, 0.8205, 0.3238, 0.6322, 0.3584, 0.6468, 0.3584, 0.6468, 0.3823, 0.6322, 0.3823, 0.6322, 0.3106, 0.6468, 0.3106, 0.6468, 0.3345, 0.6322, 0.3345, 0.6615, 0.3106, 0.6761, 0.3106, 0.6761, 0.3345, 0.6615, 0.3345, 0.7493, 0.3584, 0.7639, 0.3584, 0.7639, 0.3823, 0.7493, 0.3823, 0.7493, 0.3106, 0.7639, 0.3106, 0.7639, 0.3345, 0.7493, 0.3345, 0.7786, 0.3106, 0.7932, 0.3106, 0.7932, 0.3345, 0.7786, 0.3345, 0.7639, 0.3106, 0.7786, 0.3106, 0.7786, 0.3345, 0.7639, 0.3345, 0.7639, 0.2867, 0.7786, 0.2867, 0.7786, 0.3106, 0.7639, 0.3106, 0.7786, 0.2867, 0.7932, 0.2867, 0.7932, 0.3106, 0.7786, 0.3106, 0.7347, 0.3106, 0.7493, 0.3106, 0.7493, 0.3345, 0.7347, 0.3345, 0.7347, 0.2867, 0.7493, 0.2867, 0.7493, 0.3106, 0.7347, 0.3106, 0.7493, 0.2867, 0.7639, 0.2867, 0.7639, 0.3106, 0.7493, 0.3106, 0.7347, 0.3584, 0.7493, 0.3584, 0.7493, 0.3823, 0.7347, 0.3823, 0.7347, 0.3345, 0.7493, 0.3345, 0.7493, 0.3584, 0.7347, 0.3584, 0.7493, 0.3345, 0.7639, 0.3345, 0.7639, 0.3584, 0.7493, 0.3584, 0.6468, 0.3106, 0.6615, 0.3106, 0.6615, 0.3345, 0.6468, 0.3345, 0.04391, 0.9344, 0.02927, 0.9344, 0.02927, 0.9105, 0.04391, 0.9105, 0.04391, 0.8388, 0.02927, 0.8388, 0.02927, 0.8149, 0.04391, 0.8149, 0.6176, 0.3106, 0.6322, 0.3106, 0.6322, 0.3345, 0.6176, 0.3345, 0.105, 0.8388, 0.105, 0.8627, 0.08908, 0.8627, 0.08908, 0.8507, 0.08908, 0.8388, 0.8738, 0.2918, 0.8738, 0.308, 0.8579, 0.308, 0.8579, 0.2999, 0.8579, 0.2918, 0.6176, 0.3584, 0.6322, 0.3584, 0.6322, 0.3823, 0.6176, 0.3823, 0.6176, 0.3345, 0.6322, 0.3345, 0.6322, 0.3584, 0.6176, 0.3584, 0.6322, 0.3345, 0.6468, 0.3345, 0.6468, 0.3584, 0.6322, 0.3584, 0.1277, 0.8635, 0.1277, 0.8798, 0.1163, 0.8798, 0.1163, 0.8635, 0.1277, 0.8311, 0.1277, 0.8473, 0.1163, 0.8473, 0.1163, 0.8311, 0.8205, 0.3238, 0.8205, 0.3477, 0.8091, 0.3477, 0.8091, 0.3238, 0.6176, 0.1195, 0.6322, 0.1195, 0.6322, 0.1434, 0.6176, 0.1434, 0.6176, 0.09557, 0.6322, 0.09557, 0.6322, 0.1195, 0.6176, 0.1195, 0.8318, 0.2999, 0.8318, 0.3238, 0.8205, 0.3238, 0.8205, 0.2999, 0.6176, 0.1672, 0.6322, 0.1672, 0.6322, 0.1911, 0.6176, 0.1911, 0.6176, 0.1434, 0.6322, 0.1434, 0.6322, 0.1672, 0.6176, 0.1672, 0.8205, 0.2999, 0.8205, 0.3238, 0.8091, 0.3238, 0.8091, 0.2999, 0.7639, 0.1195, 0.7786, 0.1195, 0.7786, 0.1434, 0.7639, 0.1434, 0.7639, 0.09557, 0.7786, 0.09557, 0.7786, 0.1195, 0.7639, 0.1195, 0.7786, 0.09557, 0.7932, 0.09557, 0.7932, 0.1195, 0.7786, 0.1195, 0.7347, 0.1195, 0.7493, 0.1195, 0.7493, 0.1434, 0.7347, 0.1434, 0.7347, 0.09557, 0.7493, 0.09557, 0.7493, 0.1195, 0.7347, 0.1195, 0.7493, 0.09557, 0.7639, 0.09557, 0.7639, 0.1195, 0.7493, 0.1195, 0.7347, 0.1672, 0.7493, 0.1672, 0.7493, 0.1911, 0.7347, 0.1911, 0.7347, 0.1434, 0.7493, 0.1434, 0.7493, 0.1672, 0.7347, 0.1672, 0.7493, 0.1434, 0.7639, 0.1434, 0.7639, 0.1672, 0.7493, 0.1672, 0.7054, 0.1195, 0.72, 0.1195, 0.72, 0.1434, 0.7054, 0.1434, 0.7054, 0.09557, 0.72, 0.09557, 0.72, 0.1195, 0.7054, 0.1195, 0.72, 0.09557, 0.7347, 0.09557, 0.7347, 0.1195, 0.72, 0.1195, 0.8205, 0.3716, 0.8205, 0.3955, 0.8091, 0.3955, 0.8091, 0.3716, 0.1277, 0.8149, 0.1277, 0.8311, 0.1163, 0.8311, 0.1163, 0.8149, 0.1163, 0.8149, 0.1163, 0.8311, 0.105, 0.8311, 0.105, 0.8149, 0.8205, 0.3477, 0.8205, 0.3716, 0.8091, 0.3716, 0.8091, 0.3477, 0.8318, 0.3716, 0.8318, 0.3955, 0.8205, 0.3955, 0.8205, 0.3716, 0.1163, 0.8473, 0.1163, 0.8635, 0.105, 0.8635, 0.105, 0.8473, 0.7054, 0.02389, 0.72, 0.02389, 0.72, 0.04778, 0.7054, 0.04778, 0.7054, 2.049e-08, 0.72, 2.049e-08, 0.72, 0.02389, 0.7054, 0.02389, 0.72, 2.049e-08, 0.7347, 0.0, 0.7347, 0.02389, 0.72, 0.02389, 0.6761, 0.02389, 0.6908, 0.02389, 0.6908, 0.04778, 0.6761, 0.04778, 0.6761, 2.049e-08, 0.6908, 2.049e-08, 0.6908, 0.02389, 0.6761, 0.02389, 0.6908, 2.049e-08, 0.7054, 2.049e-08, 0.7054, 0.02389, 0.6908, 0.02389, 0.8205, 0.3955, 0.8205, 0.4193, 0.8091, 0.4193, 0.8091, 0.3955, 0.6761, 0.04778, 0.6908, 0.04778, 0.6908, 0.07168, 0.6761, 0.07168, 0.6908, 0.04778, 0.7054, 0.04778, 0.7054, 0.07168, 0.6908, 0.07168, 0.7639, 0.02389, 0.7786, 0.02389, 0.7786, 0.04778, 0.7639, 0.04778, 0.7639, 0.0, 0.7786, 0.0, 0.7786, 0.02389, 0.7639, 0.02389, 0.7786, 0.0, 0.7932, 0.0, 0.7932, 0.02389, 0.7786, 0.02389, 0.7347, 0.02389, 0.7493, 0.02389, 0.7493, 0.04778, 0.7347, 0.04778, 0.7347, 0.0, 0.7493, 0.0, 0.7493, 0.02389, 0.7347, 0.02389, 0.7493, 0.0, 0.7639, 0.0, 0.7639, 0.02389, 0.7493, 0.02389, 0.7347, 0.07168, 0.7493, 0.07168, 0.7493, 0.09557, 0.7347, 0.09557, 0.7347, 0.04778, 0.7493, 0.04778, 0.7493, 0.07168, 0.7347, 0.07168, 0.7493, 0.04778, 0.7639, 0.04778, 0.7639, 0.07168, 0.7493, 0.07168, 0.5883, 0.1195, 0.6029, 0.1195, 0.6029, 0.1434, 0.5883, 0.1434, 0.5883, 0.09557, 0.6029, 0.09557, 0.6029, 0.1195, 0.5883, 0.1195, 0.6029, 0.09557, 0.6176, 0.09557, 0.6176, 0.1195, 0.6029, 0.1195, 0.559, 0.1195, 0.5737, 0.1195, 0.5737, 0.1434, 0.559, 0.1434, 0.559, 0.09557, 0.5737, 0.09557, 0.5737, 0.1195, 0.559, 0.1195, 0.5737, 0.09557, 0.5883, 0.09557, 0.5883, 0.1195, 0.5737, 0.1195, 0.559, 0.1672, 0.5737, 0.1672, 0.5737, 0.1911, 0.559, 0.1911, 0.559, 0.1434, 0.5737, 0.1434, 0.5737, 0.1672, 0.559, 0.1672, 0.5737, 0.1434, 0.5883, 0.1434, 0.5883, 0.1672, 0.5737, 0.1672, 0.5883, 0.02389, 0.6029, 0.02389, 0.6029, 0.04778, 0.5883, 0.04778, 0.5883, 2.049e-08, 0.6029, 2.049e-08, 0.6029, 0.02389, 0.5883, 0.02389, 0.6029, 2.049e-08, 0.6176, 2.049e-08, 0.6176, 0.02389, 0.6029, 0.02389, 0.559, 0.02389, 0.5737, 0.02389, 0.5737, 0.04778, 0.559, 0.04778, 0.559, 2.049e-08, 0.5737, 2.049e-08, 0.5737, 0.02389, 0.559, 0.02389, 0.5737, 2.049e-08, 0.5883, 2.049e-08, 0.5883, 0.02389, 0.5737, 0.02389, 0.559, 0.07168, 0.5737, 0.07168, 0.5737, 0.09557, 0.559, 0.09557, 0.559, 0.04778, 0.5737, 0.04778, 0.5737, 0.07168, 0.559, 0.07168, 0.5737, 0.04778, 0.5883, 0.04778, 0.5883, 0.07168, 0.5737, 0.07168, 0.6468, 0.02389, 0.6615, 0.02389, 0.6615, 0.04778, 0.6468, 0.04778, 0.6468, 2.049e-08, 0.6615, 2.049e-08, 0.6615, 0.02389, 0.6468, 0.02389, 0.6615, 2.049e-08, 0.6761, 2.049e-08, 0.6761, 0.02389, 0.6615, 0.02389, 0.6176, 0.02389, 0.6322, 0.02389, 0.6322, 0.04778, 0.6176, 0.04778, 0.6176, 2.049e-08, 0.6322, 2.049e-08, 0.6322, 0.02389, 0.6176, 0.02389, 0.6322, 2.049e-08, 0.6468, 2.049e-08, 0.6468, 0.02389, 0.6322, 0.02389, 0.6176, 0.07168, 0.6322, 0.07168, 0.6322, 0.09557, 0.6176, 0.09557, 0.6176, 0.04778, 0.6322, 0.04778, 0.6322, 0.07168, 0.6176, 0.07168, 0.6322, 0.04778, 0.6468, 0.04778, 0.6468, 0.07168, 0.6322, 0.07168, 0.5883, 0.3106, 0.6029, 0.3106, 0.6029, 0.3345, 0.5883, 0.3345, 0.8738, 0.2269, 0.8738, 0.2432, 0.8579, 0.2432, 0.8579, 0.235, 0.8579, 0.2269, 0.8738, 0.308, 0.8738, 0.3242, 0.8579, 0.3242, 0.8579, 0.3161, 0.8579, 0.308, 0.559, 0.3106, 0.5737, 0.3106, 0.5737, 0.3345, 0.559, 0.3345, 0.08908, 0.8311, 0.08908, 0.8473, 0.07319, 0.8473, 0.07319, 0.8392, 0.07319, 0.8311, 0.8738, 0.2432, 0.8738, 0.2594, 0.8579, 0.2594, 0.8579, 0.2513, 0.8579, 0.2432, 0.559, 0.3584, 0.5737, 0.3584, 0.5737, 0.3823, 0.559, 0.3823, 0.559, 0.3345, 0.5737, 0.3345, 0.5737, 0.3584, 0.559, 0.3584, 0.5737, 0.3345, 0.5883, 0.3345, 0.5883, 0.3584, 0.5737, 0.3584, 0.08908, 0.8149, 0.08908, 0.8311, 0.07319, 0.8311, 0.07319, 0.823, 0.07319, 0.8149, 0.5883, 0.1911, 0.6029, 0.1911, 0.6029, 0.215, 0.5883, 0.215, 0.6029, 0.1911, 0.6176, 0.1911, 0.6176, 0.215, 0.6029, 0.215, 0.08908, 0.896, 0.08908, 0.9122, 0.07319, 0.9122, 0.07319, 0.9041, 0.07319, 0.896, 0.559, 0.1911, 0.5737, 0.1911, 0.5737, 0.215, 0.559, 0.215, 0.5737, 0.1911, 0.5883, 0.1911, 0.5883, 0.215, 0.5737, 0.215, 0.08908, 0.8798, 0.08908, 0.896, 0.07319, 0.896, 0.07319, 0.8879, 0.07319, 0.8798, 0.8738, 0.2594, 0.8738, 0.2756, 0.8579, 0.2756, 0.8579, 0.2675, 0.8579, 0.2594, 0.8738, 0.1621, 0.8738, 0.1783, 0.8579, 0.1783, 0.8579, 0.1702, 0.8579, 0.1621, 0.8738, 0.1945, 0.8738, 0.2107, 0.8579, 0.2107, 0.8579, 0.2026, 0.8579, 0.1945, 0.6468, 0.1911, 0.6615, 0.1911, 0.6615, 0.215, 0.6468, 0.215, 0.6615, 0.1911, 0.6761, 0.1911, 0.6761, 0.215, 0.6615, 0.215, 0.8738, 0.2756, 0.8738, 0.2918, 0.8579, 0.2918, 0.8579, 0.2837, 0.8579, 0.2756, 0.6176, 0.1911, 0.6322, 0.1911, 0.6322, 0.215, 0.6176, 0.215, 0.6322, 0.1911, 0.6468, 0.1911, 0.6468, 0.215, 0.6322, 0.215, 0.8738, 0.1783, 0.8738, 0.1945, 0.8579, 0.1945, 0.8579, 0.1864, 0.8579, 0.1783, 0.08908, 0.8635, 0.08908, 0.8798, 0.07319, 0.8798, 0.07319, 0.8716, 0.07319, 0.8635, 0.08908, 0.9608, 0.08908, 0.977, 0.07319, 0.977, 0.07319, 0.9689, 0.07319, 0.9608, 0.7054, 0.3106, 0.72, 0.3106, 0.72, 0.3345, 0.7054, 0.3345, 0.7054, 0.2867, 0.72, 0.2867, 0.72, 0.3106, 0.7054, 0.3106, 0.72, 0.2867, 0.7347, 0.2867, 0.7347, 0.3106, 0.72, 0.3106, 0.6761, 0.3106, 0.6908, 0.3106, 0.6908, 0.3345, 0.6761, 0.3345, 0.8738, 0.2107, 0.8738, 0.2269, 0.8579, 0.2269, 0.8579, 0.2188, 0.8579, 0.2107, 0.8091, 0.3477, 0.8091, 0.3716, 0.7932, 0.3716, 0.7932, 0.3596, 0.7932, 0.3477, 0.6761, 0.3584, 0.6908, 0.3584, 0.6908, 0.3823, 0.6761, 0.3823, 0.6761, 0.3345, 0.6908, 0.3345, 0.6908, 0.3584, 0.6761, 0.3584, 0.6908, 0.3345, 0.7054, 0.3345, 0.7054, 0.3584, 0.6908, 0.3584, 0.7054, 0.215, 0.72, 0.215, 0.72, 0.2389, 0.7054, 0.2389, 0.7054, 0.1911, 0.72, 0.1911, 0.72, 0.215, 0.7054, 0.215, 0.72, 0.1911, 0.7347, 0.1911, 0.7347, 0.215, 0.72, 0.215, 0.08908, 0.8473, 0.08908, 0.8635, 0.07319, 0.8635, 0.07319, 0.8554, 0.07319, 0.8473, 0.6761, 0.1911, 0.6908, 0.1911, 0.6908, 0.215, 0.6761, 0.215, 0.6908, 0.1911, 0.7054, 0.1911, 0.7054, 0.215, 0.6908, 0.215, 0.08908, 0.9446, 0.08908, 0.9608, 0.07319, 0.9608, 0.07319, 0.9527, 0.07319, 0.9446, 0.08908, 0.9284, 0.08908, 0.9446, 0.07319, 0.9446, 0.07319, 0.9365, 0.07319, 0.9284, 0.8091, 0.2999, 0.8091, 0.3238, 0.7932, 0.3238, 0.7932, 0.3118, 0.7932, 0.2999, 0.7639, 0.215, 0.7786, 0.215, 0.7786, 0.2389, 0.7639, 0.2389, 0.7639, 0.1911, 0.7786, 0.1911, 0.7786, 0.215, 0.7639, 0.215, 0.7786, 0.1911, 0.7932, 0.1911, 0.7932, 0.215, 0.7786, 0.215, 0.7347, 0.215, 0.7493, 0.215, 0.7493, 0.2389, 0.7347, 0.2389, 0.7347, 0.1911, 0.7493, 0.1911, 0.7493, 0.215, 0.7347, 0.215, 0.7493, 0.1911, 0.7639, 0.1911, 0.7639, 0.215, 0.7493, 0.215, 0.7347, 0.2628, 0.7493, 0.2628, 0.7493, 0.2867, 0.7347, 0.2867, 0.7347, 0.2389, 0.7493, 0.2389, 0.7493, 0.2628, 0.7347, 0.2628, 0.7493, 0.2389, 0.7639, 0.2389, 0.7639, 0.2628, 0.7493, 0.2628, 0.7639, 0.2628, 0.7786, 0.2628, 0.7786, 0.2867, 0.7639, 0.2867, 0.7639, 0.2389, 0.7786, 0.2389, 0.7786, 0.2628, 0.7639, 0.2628, 0.7786, 0.2389, 0.7932, 0.2389, 0.7932, 0.2628, 0.7786, 0.2628, 0.7054, 0.2628, 0.72, 0.2628, 0.72, 0.2867, 0.7054, 0.2867, 0.7054, 0.2389, 0.72, 0.2389, 0.72, 0.2628, 0.7054, 0.2628, 0.72, 0.2389, 0.7347, 0.2389, 0.7347, 0.2628, 0.72, 0.2628, 0.7054, 0.3584, 0.72, 0.3584, 0.72, 0.3823, 0.7054, 0.3823, 0.7054, 0.3345, 0.72, 0.3345, 0.72, 0.3584, 0.7054, 0.3584, 0.72, 0.3345, 0.7347, 0.3345, 0.7347, 0.3584, 0.72, 0.3584, 0.08908, 0.9122, 0.08908, 0.9284, 0.07319, 0.9284, 0.07319, 0.9203, 0.07319, 0.9122, 0.105, 0.8866, 0.105, 0.9105, 0.08908, 0.9105, 0.08908, 0.8985, 0.08908, 0.8866, 0.105, 0.8149, 0.105, 0.8388, 0.08908, 0.8388, 0.08908, 0.8269, 0.08908, 0.8149, 0.105, 0.8627, 0.105, 0.8866, 0.08908, 0.8866, 0.08908, 0.8746, 0.08908, 0.8627, 0.8091, 0.3716, 0.8091, 0.3955, 0.7932, 0.3955, 0.7932, 0.3835, 0.7932, 0.3716, 0.8091, 0.3238, 0.8091, 0.3477, 0.7932, 0.3477, 0.7932, 0.3357, 0.7932, 0.3238, 0.5883, 0.3584, 0.6029, 0.3584, 0.6029, 0.3823, 0.5883, 0.3823, 0.5883, 0.3345, 0.6029, 0.3345, 0.6029, 0.3584, 0.5883, 0.3584, 0.6029, 0.3345, 0.6176, 0.3345, 0.6176, 0.3584, 0.6029, 0.3584, 0.8318, 0.3477, 0.8318, 0.3716, 0.8205, 0.3716, 0.8205, 0.3477, 0.6468, 0.04778, 0.6615, 0.04778, 0.6615, 0.07168, 0.6468, 0.07168, 0.6615, 0.04778, 0.6761, 0.04778, 0.6761, 0.07168, 0.6615, 0.07168, 0.5883, 0.07168, 0.6029, 0.07168, 0.6029, 0.09557, 0.5883, 0.09557, 0.5883, 0.04778, 0.6029, 0.04778, 0.6029, 0.07168, 0.5883, 0.07168, 0.6029, 0.04778, 0.6176, 0.04778, 0.6176, 0.07168, 0.6029, 0.07168, 0.5883, 0.1672, 0.6029, 0.1672, 0.6029, 0.1911, 0.5883, 0.1911, 0.5883, 0.1434, 0.6029, 0.1434, 0.6029, 0.1672, 0.5883, 0.1672, 0.6029, 0.1434, 0.6176, 0.1434, 0.6176, 0.1672, 0.6029, 0.1672, 0.7639, 0.07168, 0.7786, 0.07168, 0.7786, 0.09557, 0.7639, 0.09557, 0.7639, 0.04778, 0.7786, 0.04778, 0.7786, 0.07168, 0.7639, 0.07168, 0.7786, 0.04778, 0.7932, 0.04778, 0.7932, 0.07168, 0.7786, 0.07168, 0.7054, 0.07168, 0.72, 0.07168, 0.72, 0.09557, 0.7054, 0.09557, 0.7054, 0.04778, 0.72, 0.04778, 0.72, 0.07168, 0.7054, 0.07168, 0.72, 0.04778, 0.7347, 0.04778, 0.7347, 0.07168, 0.72, 0.07168, 0.7054, 0.1672, 0.72, 0.1672, 0.72, 0.1911, 0.7054, 0.1911, 0.7054, 0.1434, 0.72, 0.1434, 0.72, 0.1672, 0.7054, 0.1672, 0.72, 0.1434, 0.7347, 0.1434, 0.7347, 0.1672, 0.72, 0.1672, 0.7639, 0.1672, 0.7786, 0.1672, 0.7786, 0.1911, 0.7639, 0.1911, 0.7639, 0.1434, 0.7786, 0.1434, 0.7786, 0.1672, 0.7639, 0.1672, 0.7786, 0.1434, 0.7932, 0.1434, 0.7932, 0.1672, 0.7786, 0.1672, 0.8318, 0.3955, 0.8318, 0.4193, 0.8205, 0.4193, 0.8205, 0.3955, 0.1277, 0.8798, 0.1277, 0.896, 0.1163, 0.896, 0.1163, 0.8798, 0.1277, 0.8473, 0.1277, 0.8635, 0.1163, 0.8635, 0.1163, 0.8473, 0.6468, 0.3584, 0.6615, 0.3584, 0.6615, 0.3823, 0.6468, 0.3823, 0.6468, 0.3345, 0.6615, 0.3345, 0.6615, 0.3584, 0.6468, 0.3584, 0.6615, 0.3345, 0.6761, 0.3345, 0.6761, 0.3584, 0.6615, 0.3584, 0.7639, 0.3584, 0.7786, 0.3584, 0.7786, 0.3823, 0.7639, 0.3823, 0.7639, 0.3345, 0.7786, 0.3345, 0.7786, 0.3584, 0.7639, 0.3584, 0.7786, 0.3345, 0.7932, 0.3345, 0.7932, 0.3584, 0.7786, 0.3584, 0.8256, 0.2188, 0.8256, 0.2269, 0.8148, 0.2269, 0.8148, 0.2188, 0.8256, 0.2837, 0.8256, 0.2918, 0.8148, 0.2918, 0.8148, 0.2837, 0.581, 0.4181, 0.5737, 0.4181, 0.5737, 0.4062, 0.581, 0.4062, 0.5663, 0.4062, 0.559, 0.4062, 0.559, 0.3942, 0.5663, 0.3942, 0.8256, 0.2513, 0.8256, 0.2594, 0.8148, 0.2594, 0.8148, 0.2513, 0.8472, 0.2513, 0.8472, 0.2594, 0.8364, 0.2594, 0.8364, 0.2513, 0.8472, 0.2837, 0.8472, 0.2918, 0.8364, 0.2918, 0.8364, 0.2837, 0.8256, 0.1864, 0.8256, 0.1945, 0.8148, 0.1945, 0.8148, 0.1864, 0.8472, 0.1864, 0.8472, 0.1945, 0.8364, 0.1945, 0.8364, 0.1864, 0.8472, 0.2188, 0.8472, 0.2269, 0.8364, 0.2269, 0.8364, 0.2188, 0.804, 0.2675, 0.804, 0.2756, 0.7932, 0.2756, 0.7932, 0.2675, 0.804, 0.2837, 0.804, 0.2918, 0.7932, 0.2918, 0.7932, 0.2837, 0.804, 0.235, 0.804, 0.2432, 0.7932, 0.2432, 0.7932, 0.235, 0.804, 0.2513, 0.804, 0.2594, 0.7932, 0.2594, 0.7932, 0.2513, 0.804, 0.2026, 0.804, 0.2107, 0.7932, 0.2107, 0.7932, 0.2026, 0.804, 0.2188, 0.804, 0.2269, 0.7932, 0.2269, 0.7932, 0.2188, 0.804, 0.1702, 0.804, 0.1783, 0.7932, 0.1783, 0.7932, 0.1702, 0.804, 0.1864, 0.804, 0.1945, 0.7932, 0.1945, 0.7932, 0.1864, 0.8472, 0.2026, 0.8472, 0.2107, 0.8364, 0.2107, 0.8364, 0.2026, 0.8472, 0.1702, 0.8472, 0.1783, 0.8364, 0.1783, 0.8364, 0.1702, 0.8256, 0.1702, 0.8256, 0.1783, 0.8148, 0.1783, 0.8148, 0.1702, 0.838, 0.3242, 0.838, 0.3161, 0.8441, 0.3161, 0.8441, 0.3242, 0.5775, 0.4262, 0.5775, 0.4181, 0.5837, 0.4181, 0.5837, 0.4262, 0.8472, 0.2675, 0.8472, 0.2756, 0.8364, 0.2756, 0.8364, 0.2675, 0.8472, 0.235, 0.8472, 0.2432, 0.8364, 0.2432, 0.8364, 0.235, 0.8256, 0.235, 0.8256, 0.2432, 0.8148, 0.2432, 0.8148, 0.235, 0.838, 0.3404, 0.838, 0.3485, 0.8318, 0.3485, 0.8318, 0.3404, 0.6276, 0.4181, 0.6276, 0.4062, 0.6338, 0.4062, 0.6338, 0.4181, 0.838, 0.3485, 0.838, 0.3566, 0.8318, 0.3566, 0.8318, 0.3485, 0.581, 0.3942, 0.5737, 0.3942, 0.5737, 0.3823, 0.581, 0.3823, 0.838, 0.389, 0.838, 0.3971, 0.8318, 0.3971, 0.8318, 0.389, 0.6215, 0.3942, 0.6215, 0.3823, 0.6276, 0.3823, 0.6276, 0.3942, 0.838, 0.3971, 0.838, 0.4053, 0.8318, 0.4053, 0.8318, 0.3971, 0.6215, 0.4062, 0.6215, 0.3942, 0.6276, 0.3942, 0.6276, 0.4062, 0.8256, 0.2675, 0.8256, 0.2756, 0.8148, 0.2756, 0.8148, 0.2675, 0.5652, 0.4181, 0.5652, 0.4262, 0.559, 0.4262, 0.559, 0.4181, 0.6153, 0.4062, 0.6153, 0.3942, 0.6215, 0.3942, 0.6215, 0.4062, 0.8256, 0.2026, 0.8256, 0.2107, 0.8148, 0.2107, 0.8148, 0.2026, 0.838, 0.2999, 0.838, 0.308, 0.8318, 0.308, 0.8318, 0.2999, 0.838, 0.3971, 0.838, 0.389, 0.8441, 0.389, 0.8441, 0.3971, 0.07319, 0.9105, 0.05855, 0.9105, 0.05855, 0.8866, 0.07319, 0.8866, 0.07319, 0.8627, 0.05855, 0.8627, 0.05855, 0.8388, 0.07319, 0.8388, 0.02927, 0.8866, 0.01464, 0.8866, 0.01464, 0.8627, 0.02927, 0.8627, 0.02927, 0.9105, 0.01464, 0.9105, 0.01464, 0.8866, 0.02927, 0.8866, 0.01464, 0.9105, 1.851e-08, 0.9105, 1.851e-08, 0.8866, 0.01464, 0.8866, 0.02927, 0.8388, 0.01464, 0.8388, 0.01464, 0.8149, 0.02927, 0.8149, 0.02927, 0.8627, 0.01464, 0.8627, 0.01464, 0.8388, 0.02927, 0.8388, 0.01464, 0.8627, 0.0, 0.8627, 0.0, 0.8388, 0.01464, 0.8388, 0.02927, 0.9344, 0.01464, 0.9344, 0.01464, 0.9105, 0.02927, 0.9105, 0.05855, 0.9344, 0.04391, 0.9344, 0.04391, 0.9105, 0.05855, 0.9105, 0.05855, 0.8388, 0.04391, 0.8388, 0.04391, 0.8149, 0.05855, 0.8149, 0.05855, 0.8627, 0.04391, 0.8627, 0.04391, 0.8388, 0.05855, 0.8388, 0.04391, 0.8627, 0.02927, 0.8627, 0.02927, 0.8388, 0.04391, 0.8388, 0.838, 0.3566, 0.838, 0.3647, 0.8318, 0.3647, 0.8318, 0.3566, 0.8364, 0.2107, 0.8364, 0.2188, 0.8256, 0.2188, 0.8256, 0.2107, 0.8364, 0.2188, 0.8364, 0.2269, 0.8256, 0.2269, 0.8256, 0.2188, 0.64, 0.4062, 0.64, 0.3942, 0.6461, 0.3942, 0.6461, 0.4062, 0.8364, 0.1945, 0.8364, 0.2026, 0.8256, 0.2026, 0.8256, 0.1945, 0.8364, 0.2026, 0.8364, 0.2107, 0.8256, 0.2107, 0.8256, 0.2026, 0.8256, 0.1945, 0.8256, 0.2026, 0.8148, 0.2026, 0.8148, 0.1945, 0.838, 0.4053, 0.838, 0.3971, 0.8441, 0.3971, 0.8441, 0.4053, 0.64, 0.4062, 0.64, 0.4181, 0.6338, 0.4181, 0.6338, 0.4062, 0.838, 0.3647, 0.838, 0.3728, 0.8318, 0.3728, 0.8318, 0.3647, 0.8364, 0.2756, 0.8364, 0.2837, 0.8256, 0.2837, 0.8256, 0.2756, 0.8364, 0.2837, 0.8364, 0.2918, 0.8256, 0.2918, 0.8256, 0.2837, 0.838, 0.308, 0.838, 0.2999, 0.8441, 0.2999, 0.8441, 0.308, 0.8364, 0.2594, 0.8364, 0.2675, 0.8256, 0.2675, 0.8256, 0.2594, 0.8364, 0.2675, 0.8364, 0.2756, 0.8256, 0.2756, 0.8256, 0.2675, 0.8256, 0.2594, 0.8256, 0.2675, 0.8148, 0.2675, 0.8148, 0.2594, 0.6153, 0.4181, 0.6153, 0.4062, 0.6215, 0.4062, 0.6215, 0.4181, 0.838, 0.3809, 0.838, 0.3728, 0.8441, 0.3728, 0.8441, 0.3809, 0.6215, 0.4181, 0.6215, 0.4062, 0.6276, 0.4062, 0.6276, 0.4181, 0.5737, 0.3942, 0.5663, 0.3942, 0.5663, 0.3823, 0.5737, 0.3823, 0.5663, 0.3942, 0.559, 0.3942, 0.559, 0.3823, 0.5663, 0.3823, 0.838, 0.3647, 0.838, 0.3566, 0.8441, 0.3566, 0.8441, 0.3647, 0.8364, 0.2918, 0.8364, 0.2999, 0.8256, 0.2999, 0.8256, 0.2918, 0.838, 0.389, 0.838, 0.3809, 0.8441, 0.3809, 0.8441, 0.389, 0.8256, 0.2918, 0.8256, 0.2999, 0.8148, 0.2999, 0.8148, 0.2918, 0.838, 0.3728, 0.838, 0.3809, 0.8318, 0.3809, 0.8318, 0.3728, 0.838, 0.3728, 0.838, 0.3647, 0.8441, 0.3647, 0.8441, 0.3728, 0.8472, 0.2918, 0.8472, 0.2999, 0.8364, 0.2999, 0.8364, 0.2918, 0.8579, 0.2918, 0.8579, 0.2999, 0.8472, 0.2999, 0.8472, 0.2918, 0.2079, 0.8513, 0.2079, 0.8632, 0.2017, 0.8632, 0.2017, 0.8513, 0.5883, 0.3942, 0.581, 0.3942, 0.581, 0.3823, 0.5883, 0.3823, 0.5883, 0.4062, 0.581, 0.4062, 0.581, 0.3942, 0.5883, 0.3942, 0.581, 0.4062, 0.5737, 0.4062, 0.5737, 0.3942, 0.581, 0.3942, 0.804, 0.2918, 0.804, 0.2999, 0.7932, 0.2999, 0.7932, 0.2918, 0.8148, 0.2918, 0.8148, 0.2999, 0.804, 0.2999, 0.804, 0.2918, 0.6461, 0.3904, 0.6461, 0.3823, 0.6523, 0.3823, 0.6523, 0.3904, 0.838, 0.3809, 0.838, 0.389, 0.8318, 0.389, 0.8318, 0.3809, 0.8364, 0.2432, 0.8364, 0.2513, 0.8256, 0.2513, 0.8256, 0.2432, 0.8364, 0.2513, 0.8364, 0.2594, 0.8256, 0.2594, 0.8256, 0.2513, 0.838, 0.4215, 0.838, 0.4296, 0.8318, 0.4296, 0.8318, 0.4215, 0.8364, 0.2269, 0.8364, 0.235, 0.8256, 0.235, 0.8256, 0.2269, 0.8364, 0.235, 0.8364, 0.2432, 0.8256, 0.2432, 0.8256, 0.235, 0.8256, 0.2269, 0.8256, 0.235, 0.8148, 0.235, 0.8148, 0.2269, 0.838, 0.4053, 0.838, 0.4134, 0.8318, 0.4134, 0.8318, 0.4053, 0.6276, 0.4062, 0.6276, 0.3942, 0.6338, 0.3942, 0.6338, 0.4062, 0.8472, 0.2269, 0.8472, 0.235, 0.8364, 0.235, 0.8364, 0.2269, 0.8579, 0.2269, 0.8579, 0.235, 0.8472, 0.235, 0.8472, 0.2269, 0.8579, 0.235, 0.8579, 0.2432, 0.8472, 0.2432, 0.8472, 0.235, 0.8472, 0.2594, 0.8472, 0.2675, 0.8364, 0.2675, 0.8364, 0.2594, 0.8579, 0.2594, 0.8579, 0.2675, 0.8472, 0.2675, 0.8472, 0.2594, 0.8579, 0.2675, 0.8579, 0.2756, 0.8472, 0.2756, 0.8472, 0.2675, 0.6461, 0.3985, 0.6461, 0.3904, 0.6523, 0.3904, 0.6523, 0.3985, 0.8364, 0.1783, 0.8364, 0.1864, 0.8256, 0.1864, 0.8256, 0.1783, 0.8364, 0.1864, 0.8364, 0.1945, 0.8256, 0.1945, 0.8256, 0.1864, 0.6153, 0.4187, 0.6091, 0.4187, 0.6091, 0.3823, 0.6153, 0.3823, 0.8364, 0.1621, 0.8364, 0.1702, 0.8256, 0.1702, 0.8256, 0.1621, 0.8364, 0.1702, 0.8364, 0.1783, 0.8256, 0.1783, 0.8256, 0.1702, 0.8256, 0.1621, 0.8256, 0.1702, 0.8148, 0.1702, 0.8148, 0.1621, 0.838, 0.4134, 0.838, 0.4215, 0.8318, 0.4215, 0.8318, 0.4134, 0.838, 0.3485, 0.838, 0.3404, 0.8441, 0.3404, 0.8441, 0.3485, 0.8472, 0.1621, 0.8472, 0.1702, 0.8364, 0.1702, 0.8364, 0.1621, 0.8579, 0.1621, 0.8579, 0.1702, 0.8472, 0.1702, 0.8472, 0.1621, 0.8579, 0.1702, 0.8579, 0.1783, 0.8472, 0.1783, 0.8472, 0.1702, 0.8472, 0.1945, 0.8472, 0.2026, 0.8364, 0.2026, 0.8364, 0.1945, 0.8579, 0.1945, 0.8579, 0.2026, 0.8472, 0.2026, 0.8472, 0.1945, 0.8579, 0.2026, 0.8579, 0.2107, 0.8472, 0.2107, 0.8472, 0.2026, 0.804, 0.1783, 0.804, 0.1864, 0.7932, 0.1864, 0.7932, 0.1783, 0.8148, 0.1783, 0.8148, 0.1864, 0.804, 0.1864, 0.804, 0.1783, 0.8148, 0.1864, 0.8148, 0.1945, 0.804, 0.1945, 0.804, 0.1864, 0.804, 0.1621, 0.804, 0.1702, 0.7932, 0.1702, 0.7932, 0.1621, 0.8148, 0.1621, 0.8148, 0.1702, 0.804, 0.1702, 0.804, 0.1621, 0.8148, 0.1702, 0.8148, 0.1783, 0.804, 0.1783, 0.804, 0.1702, 0.804, 0.2107, 0.804, 0.2188, 0.7932, 0.2188, 0.7932, 0.2107, 0.8148, 0.2107, 0.8148, 0.2188, 0.804, 0.2188, 0.804, 0.2107, 0.8148, 0.2188, 0.8148, 0.2269, 0.804, 0.2269, 0.804, 0.2188, 0.804, 0.1945, 0.804, 0.2026, 0.7932, 0.2026, 0.7932, 0.1945, 0.8148, 0.1945, 0.8148, 0.2026, 0.804, 0.2026, 0.804, 0.1945, 0.8148, 0.2026, 0.8148, 0.2107, 0.804, 0.2107, 0.804, 0.2026, 0.804, 0.2432, 0.804, 0.2513, 0.7932, 0.2513, 0.7932, 0.2432, 0.8148, 0.2432, 0.8148, 0.2513, 0.804, 0.2513, 0.804, 0.2432, 0.8148, 0.2513, 0.8148, 0.2594, 0.804, 0.2594, 0.804, 0.2513, 0.804, 0.2269, 0.804, 0.235, 0.7932, 0.235, 0.7932, 0.2269, 0.8148, 0.2269, 0.8148, 0.235, 0.804, 0.235, 0.804, 0.2269, 0.8148, 0.235, 0.8148, 0.2432, 0.804, 0.2432, 0.804, 0.235, 0.804, 0.2756, 0.804, 0.2837, 0.7932, 0.2837, 0.7932, 0.2756, 0.8148, 0.2756, 0.8148, 0.2837, 0.804, 0.2837, 0.804, 0.2756, 0.8148, 0.2837, 0.8148, 0.2918, 0.804, 0.2918, 0.804, 0.2837, 0.804, 0.2594, 0.804, 0.2675, 0.7932, 0.2675, 0.7932, 0.2594, 0.8148, 0.2594, 0.8148, 0.2675, 0.804, 0.2675, 0.804, 0.2594, 0.8148, 0.2675, 0.8148, 0.2756, 0.804, 0.2756, 0.804, 0.2675, 0.8472, 0.2107, 0.8472, 0.2188, 0.8364, 0.2188, 0.8364, 0.2107, 0.8579, 0.2107, 0.8579, 0.2188, 0.8472, 0.2188, 0.8472, 0.2107, 0.8579, 0.2188, 0.8579, 0.2269, 0.8472, 0.2269, 0.8472, 0.2188, 0.8472, 0.1783, 0.8472, 0.1864, 0.8364, 0.1864, 0.8364, 0.1783, 0.8579, 0.1783, 0.8579, 0.1864, 0.8472, 0.1864, 0.8472, 0.1783, 0.8579, 0.1864, 0.8579, 0.1945, 0.8472, 0.1945, 0.8472, 0.1864, 0.8256, 0.1783, 0.8256, 0.1864, 0.8148, 0.1864, 0.8148, 0.1783, 0.838, 0.308, 0.838, 0.3161, 0.8318, 0.3161, 0.8318, 0.308, 0.838, 0.3566, 0.838, 0.3485, 0.8441, 0.3485, 0.8441, 0.3566, 0.8472, 0.2756, 0.8472, 0.2837, 0.8364, 0.2837, 0.8364, 0.2756, 0.8579, 0.2756, 0.8579, 0.2837, 0.8472, 0.2837, 0.8472, 0.2756, 0.8579, 0.2837, 0.8579, 0.2918, 0.8472, 0.2918, 0.8472, 0.2837, 0.8472, 0.2432, 0.8472, 0.2513, 0.8364, 0.2513, 0.8364, 0.2432, 0.8579, 0.2432, 0.8579, 0.2513, 0.8472, 0.2513, 0.8472, 0.2432, 0.8579, 0.2513, 0.8579, 0.2594, 0.8472, 0.2594, 0.8472, 0.2513, 0.8256, 0.2432, 0.8256, 0.2513, 0.8148, 0.2513, 0.8148, 0.2432, 0.6153, 0.3942, 0.6153, 0.3823, 0.6215, 0.3823, 0.6215, 0.3942, 0.838, 0.3242, 0.838, 0.3323, 0.8318, 0.3323, 0.8318, 0.3242, 0.5737, 0.4062, 0.5663, 0.4062, 0.5663, 0.3942, 0.5737, 0.3942, 0.5737, 0.4181, 0.5663, 0.4181, 0.5663, 0.4062, 0.5737, 0.4062, 0.5663, 0.4181, 0.559, 0.4181, 0.559, 0.4062, 0.5663, 0.4062, 0.5883, 0.4181, 0.581, 0.4181, 0.581, 0.4062, 0.5883, 0.4062, 0.838, 0.3161, 0.838, 0.3242, 0.8318, 0.3242, 0.8318, 0.3161, 0.838, 0.4296, 0.838, 0.4215, 0.8441, 0.4215, 0.8441, 0.4296, 0.8256, 0.2756, 0.8256, 0.2837, 0.8148, 0.2837, 0.8148, 0.2756, 0.838, 0.3323, 0.838, 0.3404, 0.8318, 0.3404, 0.8318, 0.3323, 0.64, 0.3942, 0.64, 0.3823, 0.6461, 0.3823, 0.6461, 0.3942, 0.8256, 0.2107, 0.8256, 0.2188, 0.8148, 0.2188, 0.8148, 0.2107, 0.2017, 0.8752, 0.2079, 0.8752, 0.2079, 0.9125, 0.2017, 0.9125, 0.64, 0.4224, 0.64, 0.4143, 0.6461, 0.4143, 0.6461, 0.4224, 0.8476, 0.008105, 0.8476, 0.01621, 0.8369, 0.01621, 0.8369, 0.008105, 0.8476, 0.02432, 0.8476, 0.03242, 0.8369, 0.03242, 0.8369, 0.02432, 0.8476, 0.07295, 0.8476, 0.08105, 0.8369, 0.08105, 0.8369, 0.07295, 0.8476, 0.08916, 0.8476, 0.09726, 0.8369, 0.09726, 0.8369, 0.08916, 0.8045, 0.1378, 0.8045, 0.1459, 0.7937, 0.1459, 0.7937, 0.1378, 0.8692, 0.1378, 0.8692, 0.1459, 0.8584, 0.1459, 0.8584, 0.1378, 0.8261, 0.1378, 0.8261, 0.1459, 0.8153, 0.1459, 0.8153, 0.1378, 0.8476, 0.1378, 0.8476, 0.1459, 0.8369, 0.1459, 0.8369, 0.1378, 0.8476, 0.154, 0.8476, 0.1621, 0.8369, 0.1621, 0.8369, 0.154, 0.8476, 0.1054, 0.8476, 0.1135, 0.8369, 0.1135, 0.8369, 0.1054, 0.8476, 0.1216, 0.8476, 0.1297, 0.8369, 0.1297, 0.8369, 0.1216, 0.8476, 0.04053, 0.8476, 0.04863, 0.8369, 0.04863, 0.8369, 0.04053, 0.8476, 0.05674, 0.8476, 0.06484, 0.8369, 0.06484, 0.8369, 0.05674, 0.8476, 0.04863, 0.8476, 0.05674, 0.8369, 0.05674, 0.8369, 0.04863, 0.8476, 0.03242, 0.8476, 0.04053, 0.8369, 0.04053, 0.8369, 0.03242, 0.8369, 0.03242, 0.8369, 0.04053, 0.8261, 0.04053, 0.8261, 0.03242, 0.8369, 0.04053, 0.8369, 0.04863, 0.8261, 0.04863, 0.8261, 0.04053, 0.8476, 0.1135, 0.8476, 0.1216, 0.8369, 0.1216, 0.8369, 0.1135, 0.8476, 0.09726, 0.8476, 0.1054, 0.8369, 0.1054, 0.8369, 0.09726, 0.8369, 0.09726, 0.8369, 0.1054, 0.8261, 0.1054, 0.8261, 0.09726, 0.8369, 0.1054, 0.8369, 0.1135, 0.8261, 0.1135, 0.8261, 0.1054, 0.8476, 0.1459, 0.8476, 0.154, 0.8369, 0.154, 0.8369, 0.1459, 0.8476, 0.1297, 0.8476, 0.1378, 0.8369, 0.1378, 0.8369, 0.1297, 0.8584, 0.1378, 0.8584, 0.1459, 0.8476, 0.1459, 0.8476, 0.1378, 0.8369, 0.1297, 0.8369, 0.1378, 0.8261, 0.1378, 0.8261, 0.1297, 0.8369, 0.1378, 0.8369, 0.1459, 0.8261, 0.1459, 0.8261, 0.1378, 0.88, 0.1378, 0.88, 0.1459, 0.8692, 0.1459, 0.8692, 0.1378, 0.8153, 0.1378, 0.8153, 0.1459, 0.8045, 0.1459, 0.8045, 0.1378, 0.8476, 0.08105, 0.8476, 0.08916, 0.8369, 0.08916, 0.8369, 0.08105, 0.8476, 0.06484, 0.8476, 0.07295, 0.8369, 0.07295, 0.8369, 0.06484, 0.8369, 0.06484, 0.8369, 0.07295, 0.8261, 0.07295, 0.8261, 0.06484, 0.8369, 0.07295, 0.8369, 0.08105, 0.8261, 0.08105, 0.8261, 0.07295, 0.8476, 0.01621, 0.8476, 0.02432, 0.8369, 0.02432, 0.8369, 0.01621, 0.8476, 0.0, 0.8476, 0.008105, 0.8369, 0.008105, 0.8369, 0.0, 0.8369, 0.0, 0.8369, 0.008105, 0.8261, 0.008105, 0.8261, 0.0, 0.8369, 0.008105, 0.8369, 0.01621, 0.8261, 0.01621, 0.8261, 0.008105, 0.8369, 0.01621, 0.8369, 0.02432, 0.8261, 0.02432, 0.8261, 0.01621, 0.8369, 0.02432, 0.8369, 0.03242, 0.8261, 0.03242, 0.8261, 0.02432, 0.8369, 0.08105, 0.8369, 0.08916, 0.8261, 0.08916, 0.8261, 0.08105, 0.8369, 0.08916, 0.8369, 0.09726, 0.8261, 0.09726, 0.8261, 0.08916, 0.8369, 0.1459, 0.8369, 0.154, 0.8261, 0.154, 0.8261, 0.1459, 0.8369, 0.154, 0.8369, 0.1621, 0.8261, 0.1621, 0.8261, 0.154, 0.8369, 0.1135, 0.8369, 0.1216, 0.8261, 0.1216, 0.8261, 0.1135, 0.8369, 0.1216, 0.8369, 0.1297, 0.8261, 0.1297, 0.8261, 0.1216, 0.8369, 0.04863, 0.8369, 0.05674, 0.8261, 0.05674, 0.8261, 0.04863, 0.8369, 0.05674, 0.8369, 0.06484, 0.8261, 0.06484, 0.8261, 0.05674, 0.838, 0.3161, 0.838, 0.308, 0.8441, 0.308, 0.8441, 0.3161, 0.6276, 0.3942, 0.6276, 0.3823, 0.6338, 0.3823, 0.6338, 0.3942, 0.2079, 0.8632, 0.2079, 0.8752, 0.2017, 0.8752, 0.2017, 0.8632, 0.838, 0.4215, 0.838, 0.4134, 0.8441, 0.4134, 0.8441, 0.4215, 0.64, 0.3823, 0.64, 0.3942, 0.6338, 0.3942, 0.6338, 0.3823, 0.838, 0.3404, 0.838, 0.3323, 0.8441, 0.3323, 0.8441, 0.3404, 0.838, 0.4134, 0.838, 0.4053, 0.8441, 0.4053, 0.8441, 0.4134, 0.64, 0.3942, 0.64, 0.4062, 0.6338, 0.4062, 0.6338, 0.3942, 0.64, 0.4143, 0.64, 0.4062, 0.6461, 0.4062, 0.6461, 0.4143, 0.838, 0.3323, 0.838, 0.3242, 0.8441, 0.3242, 0.8441, 0.3323, 0.1762, 0.8149, 0.1762, 0.9556, 0.1756, 0.9556, 0.1756, 0.8149, 0.1756, 0.8149, 0.1756, 0.9556, 0.175, 0.9556, 0.175, 0.8149, 0.175, 0.8149, 0.175, 0.9556, 0.1744, 0.9556, 0.1744, 0.8149, 0.1744, 0.8149, 0.1744, 0.9556, 0.1739, 0.9556, 0.1739, 0.8149, 0.1878, 0.8149, 0.1878, 0.9556, 0.1873, 0.9556, 0.1873, 0.8149, 0.1873, 0.8149, 0.1873, 0.9556, 0.1867, 0.9556, 0.1867, 0.8149, 0.1867, 0.8149, 0.1867, 0.9556, 0.1861, 0.9556, 0.1861, 0.8149, 0.1861, 0.8149, 0.1861, 0.9556, 0.1855, 0.9556, 0.1855, 0.8149, 0.1855, 0.8149, 0.1855, 0.9556, 0.1849, 0.9556, 0.1849, 0.8149, 0.1849, 0.8149, 0.1849, 0.9556, 0.1842, 0.9556, 0.1842, 0.8149, 0.1842, 0.8149, 0.1842, 0.9556, 0.1837, 0.9556, 0.1837, 0.8149, 0.1837, 0.8149, 0.1837, 0.9556, 0.1832, 0.9556, 0.1832, 0.8149, 0.1277, 0.9556, 0.1277, 0.8149, 0.1281, 0.8149, 0.1281, 0.9556, 0.1281, 0.9556, 0.1281, 0.8149, 0.1287, 0.8149, 0.1287, 0.9556, 0.1287, 0.9556, 0.1287, 0.8149, 0.1293, 0.8149, 0.1293, 0.9556, 0.1293, 0.9556, 0.1293, 0.8149, 0.13, 0.8149, 0.13, 0.9556, 0.13, 0.9556, 0.13, 0.8149, 0.1306, 0.8149, 0.1306, 0.9556, 0.1306, 0.9556, 0.1306, 0.8149, 0.1312, 0.8149, 0.1312, 0.9556, 0.1312, 0.9556, 0.1312, 0.8149, 0.1318, 0.8149, 0.1318, 0.9556, 0.1318, 0.9556, 0.1318, 0.8149, 0.1323, 0.8149, 0.1323, 0.9556, 0.1323, 0.9556, 0.1323, 0.8149, 0.1328, 0.8149, 0.1328, 0.9556, 0.1328, 0.9556, 0.1328, 0.8149, 0.1333, 0.8149, 0.1333, 0.9556, 0.1333, 0.9556, 0.1333, 0.8149, 0.134, 0.8149, 0.134, 0.9556, 0.134, 0.9556, 0.134, 0.8149, 0.1346, 0.8149, 0.1346, 0.9556, 0.1346, 0.9556, 0.1346, 0.8149, 0.1352, 0.8149, 0.1352, 0.9556, 0.1352, 0.9556, 0.1352, 0.8149, 0.1358, 0.8149, 0.1358, 0.9556, 0.1358, 0.9556, 0.1358, 0.8149, 0.1364, 0.8149, 0.1364, 0.9556, 0.1364, 0.9556, 0.1364, 0.8149, 0.1369, 0.8149, 0.1369, 0.9556, 0.1786, 0.8149, 0.1786, 0.9556, 0.1781, 0.9556, 0.1781, 0.8149, 0.1781, 0.8149, 0.1781, 0.9556, 0.1775, 0.9556, 0.1775, 0.8149, 0.6071, 0.4209, 0.6075, 0.4215, 0.6077, 0.4222, 0.6078, 0.4229, 0.6078, 0.4236, 0.6077, 0.4243, 0.6075, 0.4249, 0.6071, 0.4255, 0.6067, 0.426, 0.6061, 0.4264, 0.6055, 0.4267, 0.6049, 0.4268, 0.6043, 0.4268, 0.6036, 0.4267, 0.603, 0.4264, 0.6025, 0.426, 0.6021, 0.4255, 0.6017, 0.4249, 0.6014, 0.4243, 0.6013, 0.4236, 0.6013, 0.4229, 0.6014, 0.4222, 0.6017, 0.4215, 0.6021, 0.4209, 0.6025, 0.4204, 0.603, 0.42, 0.6036, 0.4198, 0.6043, 0.4196, 0.6049, 0.4196, 0.6055, 0.4198, 0.6061, 0.42, 0.6067, 0.4204, 0.1775, 0.8149, 0.1775, 0.9556, 0.1769, 0.9556, 0.1769, 0.8149, 0.1769, 0.8149, 0.1769, 0.9556, 0.1762, 0.9556, 0.1762, 0.8149, 0.5948, 0.4229, 0.5949, 0.4222, 0.5952, 0.4215, 0.5955, 0.4209, 0.596, 0.4204, 0.5965, 0.42, 0.5971, 0.4198, 0.5977, 0.4196, 0.5984, 0.4196, 0.599, 0.4198, 0.5996, 0.42, 0.6001, 0.4204, 0.6006, 0.4209, 0.601, 0.4215, 0.6012, 0.4222, 0.6013, 0.4229, 0.6013, 0.4236, 0.6012, 0.4243, 0.601, 0.4249, 0.6006, 0.4255, 0.6001, 0.426, 0.5996, 0.4264, 0.599, 0.4267, 0.5984, 0.4268, 0.5977, 0.4268, 0.5971, 0.4267, 0.5965, 0.4264, 0.596, 0.426, 0.5955, 0.4255, 0.5952, 0.4249, 0.5949, 0.4243, 0.5948, 0.4236, 0.1485, 0.9556, 0.1485, 0.8149, 0.1491, 0.8149, 0.1491, 0.9556, 0.1491, 0.9556, 0.1491, 0.8149, 0.1497, 0.8149, 0.1497, 0.9556, 0.1497, 0.9556, 0.1497, 0.8149, 0.1503, 0.8149, 0.1503, 0.9556, 0.1503, 0.9556, 0.1503, 0.8149, 0.1508, 0.8149, 0.1508, 0.9556, 0.1924, 0.8149, 0.1924, 0.9556, 0.1919, 0.9556, 0.1919, 0.8149, 0.1919, 0.8149, 0.1919, 0.9556, 0.1914, 0.9556, 0.1914, 0.8149, 0.1914, 0.8149, 0.1914, 0.9556, 0.1908, 0.9556, 0.1908, 0.8149, 0.1908, 0.8149, 0.1908, 0.9556, 0.1901, 0.9556, 0.1901, 0.8149, 0.1901, 0.8149, 0.1901, 0.9556, 0.1895, 0.9556, 0.1895, 0.8149, 0.1895, 0.8149, 0.1895, 0.9556, 0.1889, 0.9556, 0.1889, 0.8149, 0.1889, 0.8149, 0.1889, 0.9556, 0.1883, 0.9556, 0.1883, 0.8149, 0.1883, 0.8149, 0.1883, 0.9556, 0.1878, 0.9556, 0.1878, 0.8149, 0.1369, 0.9556, 0.1369, 0.8149, 0.1374, 0.8149, 0.1374, 0.9556, 0.1374, 0.9556, 0.1374, 0.8149, 0.138, 0.8149, 0.138, 0.9556, 0.138, 0.9556, 0.138, 0.8149, 0.1386, 0.8149, 0.1386, 0.9556, 0.1386, 0.9556, 0.1386, 0.8149, 0.1392, 0.8149, 0.1392, 0.9556, 0.1392, 0.9556, 0.1392, 0.8149, 0.1399, 0.8149, 0.1399, 0.9556, 0.1399, 0.9556, 0.1399, 0.8149, 0.1405, 0.8149, 0.1405, 0.9556, 0.1405, 0.9556, 0.1405, 0.8149, 0.141, 0.8149, 0.141, 0.9556, 0.141, 0.9556, 0.141, 0.8149, 0.1415, 0.8149, 0.1415, 0.9556, 0.16, 0.9556, 0.16, 0.8149, 0.1605, 0.8149, 0.1605, 0.9556, 0.1605, 0.9556, 0.1605, 0.8149, 0.1611, 0.8149, 0.1611, 0.9556, 0.1611, 0.9556, 0.1611, 0.8149, 0.1617, 0.8149, 0.1617, 0.9556, 0.1617, 0.9556, 0.1617, 0.8149, 0.1624, 0.8149, 0.1624, 0.9556, 0.1624, 0.9556, 0.1624, 0.8149, 0.163, 0.8149, 0.163, 0.9556, 0.163, 0.9556, 0.163, 0.8149, 0.1636, 0.8149, 0.1636, 0.9556, 0.1636, 0.9556, 0.1636, 0.8149, 0.1642, 0.8149, 0.1642, 0.9556, 0.1642, 0.9556, 0.1642, 0.8149, 0.1647, 0.8149, 0.1647, 0.9556, 0.1462, 0.9556, 0.1462, 0.8149, 0.1467, 0.8149, 0.1467, 0.9556, 0.1467, 0.9556, 0.1467, 0.8149, 0.1472, 0.8149, 0.1472, 0.9556, 0.6332, 0.4209, 0.6335, 0.4215, 0.6338, 0.4222, 0.6339, 0.4229, 0.6339, 0.4236, 0.6338, 0.4243, 0.6335, 0.4249, 0.6332, 0.4255, 0.6327, 0.426, 0.6322, 0.4264, 0.6316, 0.4267, 0.631, 0.4268, 0.6303, 0.4268, 0.6297, 0.4267, 0.6291, 0.4264, 0.6286, 0.426, 0.6281, 0.4255, 0.6277, 0.4249, 0.6275, 0.4243, 0.6274, 0.4236, 0.6274, 0.4229, 0.6275, 0.4222, 0.6277, 0.4215, 0.6281, 0.4209, 0.6286, 0.4204, 0.6291, 0.42, 0.6297, 0.4198, 0.6303, 0.4196, 0.631, 0.4196, 0.6316, 0.4198, 0.6322, 0.42, 0.6327, 0.4204, 0.1472, 0.9556, 0.1472, 0.8149, 0.1478, 0.8149, 0.1478, 0.9556, 0.1478, 0.9556, 0.1478, 0.8149, 0.1485, 0.8149, 0.1485, 0.9556, 0.6226, 0.4264, 0.622, 0.426, 0.6216, 0.4255, 0.6212, 0.4249, 0.621, 0.4243, 0.6209, 0.4236, 0.6209, 0.4229, 0.621, 0.4222, 0.6212, 0.4215, 0.6216, 0.4209, 0.622, 0.4204, 0.6226, 0.42, 0.6232, 0.4198, 0.6238, 0.4196, 0.6244, 0.4196, 0.6251, 0.4198, 0.6257, 0.42, 0.6262, 0.4204, 0.6266, 0.4209, 0.627, 0.4215, 0.6272, 0.4222, 0.6274, 0.4229, 0.6274, 0.4236, 0.6272, 0.4243, 0.627, 0.4249, 0.6266, 0.4255, 0.6262, 0.426, 0.6257, 0.4264, 0.6251, 0.4267, 0.6244, 0.4268, 0.6238, 0.4268, 0.6232, 0.4267, 0.1438, 0.9556, 0.1438, 0.8149, 0.1445, 0.8149, 0.1445, 0.9556, 0.1445, 0.9556, 0.1445, 0.8149, 0.1451, 0.8149, 0.1451, 0.9556, 0.1451, 0.9556, 0.1451, 0.8149, 0.1457, 0.8149, 0.1457, 0.9556, 0.1457, 0.9556, 0.1457, 0.8149, 0.1462, 0.8149, 0.1462, 0.9556, 0.2017, 0.8149, 0.2017, 0.9556, 0.2012, 0.9556, 0.2012, 0.8149, 0.2012, 0.8149, 0.2012, 0.9556, 0.2006, 0.9556, 0.2006, 0.8149, 0.2006, 0.8149, 0.2006, 0.9556, 0.2, 0.9556, 0.2, 0.8149, 0.2, 0.8149, 0.2, 0.9556, 0.1994, 0.9556, 0.1994, 0.8149, 0.1994, 0.8149, 0.1994, 0.9556, 0.1987, 0.9556, 0.1987, 0.8149, 0.1987, 0.8149, 0.1987, 0.9556, 0.1981, 0.9556, 0.1981, 0.8149, 0.1981, 0.8149, 0.1981, 0.9556, 0.1976, 0.9556, 0.1976, 0.8149, 0.1976, 0.8149, 0.1976, 0.9556, 0.1971, 0.9556, 0.1971, 0.8149, 0.1647, 0.9556, 0.1647, 0.8149, 0.1652, 0.8149, 0.1652, 0.9556, 0.1652, 0.9556, 0.1652, 0.8149, 0.1657, 0.8149, 0.1657, 0.9556, 0.1657, 0.9556, 0.1657, 0.8149, 0.1663, 0.8149, 0.1663, 0.9556, 0.1663, 0.9556, 0.1663, 0.8149, 0.167, 0.8149, 0.167, 0.9556, 0.167, 0.9556, 0.167, 0.8149, 0.1676, 0.8149, 0.1676, 0.9556, 0.1676, 0.9556, 0.1676, 0.8149, 0.1682, 0.8149, 0.1682, 0.9556, 0.1682, 0.9556, 0.1682, 0.8149, 0.1688, 0.8149, 0.1688, 0.9556, 0.1688, 0.9556, 0.1688, 0.8149, 0.1693, 0.8149, 0.1693, 0.9556, 0.1508, 0.9556, 0.1508, 0.8149, 0.1513, 0.8149, 0.1513, 0.9556, 0.1513, 0.9556, 0.1513, 0.8149, 0.1519, 0.8149, 0.1519, 0.9556, 0.1519, 0.9556, 0.1519, 0.8149, 0.1525, 0.8149, 0.1525, 0.9556, 0.1525, 0.9556, 0.1525, 0.8149, 0.1531, 0.8149, 0.1531, 0.9556, 0.1531, 0.9556, 0.1531, 0.8149, 0.1537, 0.8149, 0.1537, 0.9556, 0.1537, 0.9556, 0.1537, 0.8149, 0.1544, 0.8149, 0.1544, 0.9556, 0.1544, 0.9556, 0.1544, 0.8149, 0.1549, 0.8149, 0.1549, 0.9556, 0.1549, 0.9556, 0.1549, 0.8149, 0.1554, 0.8149, 0.1554, 0.9556, 0.1415, 0.9556, 0.1415, 0.8149, 0.142, 0.8149, 0.142, 0.9556, 0.142, 0.9556, 0.142, 0.8149, 0.1426, 0.8149, 0.1426, 0.9556, 0.5941, 0.4255, 0.5936, 0.426, 0.5931, 0.4264, 0.5925, 0.4267, 0.5919, 0.4268, 0.5912, 0.4268, 0.5906, 0.4267, 0.59, 0.4264, 0.5895, 0.426, 0.589, 0.4255, 0.5887, 0.4249, 0.5884, 0.4243, 0.5883, 0.4236, 0.5883, 0.4229, 0.5884, 0.4222, 0.5887, 0.4215, 0.589, 0.4209, 0.5895, 0.4204, 0.59, 0.42, 0.5906, 0.4198, 0.5912, 0.4196, 0.5919, 0.4196, 0.5925, 0.4198, 0.5931, 0.42, 0.5936, 0.4204, 0.5941, 0.4209, 0.5944, 0.4215, 0.5947, 0.4222, 0.5948, 0.4229, 0.5948, 0.4236, 0.5947, 0.4243, 0.5944, 0.4249, 0.1426, 0.9556, 0.1426, 0.8149, 0.1432, 0.8149, 0.1432, 0.9556, 0.1432, 0.9556, 0.1432, 0.8149, 0.1438, 0.8149, 0.1438, 0.9556, 0.6417, 0.4292, 0.6412, 0.4288, 0.6407, 0.4283, 0.6403, 0.4277, 0.6401, 0.427, 0.64, 0.4263, 0.64, 0.4256, 0.6401, 0.4249, 0.6403, 0.4243, 0.6407, 0.4237, 0.6412, 0.4232, 0.6417, 0.4228, 0.6423, 0.4225, 0.6429, 0.4224, 0.6435, 0.4224, 0.6442, 0.4225, 0.6448, 0.4228, 0.6453, 0.4232, 0.6458, 0.4237, 0.6461, 0.4243, 0.6464, 0.4249, 0.6465, 0.4256, 0.6465, 0.4263, 0.6464, 0.427, 0.6461, 0.4277, 0.6458, 0.4283, 0.6453, 0.4288, 0.6448, 0.4292, 0.6442, 0.4295, 0.6435, 0.4296, 0.6429, 0.4296, 0.6423, 0.4295, 0.1716, 0.9556, 0.1716, 0.8149, 0.1723, 0.8149, 0.1723, 0.9556, 0.1723, 0.9556, 0.1723, 0.8149, 0.1729, 0.8149, 0.1729, 0.9556, 0.1729, 0.9556, 0.1729, 0.8149, 0.1734, 0.8149, 0.1734, 0.9556, 0.1734, 0.9556, 0.1734, 0.8149, 0.1739, 0.8149, 0.1739, 0.9556, 0.1832, 0.8149, 0.1832, 0.9556, 0.1827, 0.9556, 0.1827, 0.8149, 0.1827, 0.8149, 0.1827, 0.9556, 0.1821, 0.9556, 0.1821, 0.8149, 0.1821, 0.8149, 0.1821, 0.9556, 0.1815, 0.9556, 0.1815, 0.8149, 0.1815, 0.8149, 0.1815, 0.9556, 0.1809, 0.9556, 0.1809, 0.8149, 0.1809, 0.8149, 0.1809, 0.9556, 0.1802, 0.9556, 0.1802, 0.8149, 0.1802, 0.8149, 0.1802, 0.9556, 0.1796, 0.9556, 0.1796, 0.8149, 0.1796, 0.8149, 0.1796, 0.9556, 0.179, 0.9556, 0.179, 0.8149, 0.179, 0.8149, 0.179, 0.9556, 0.1786, 0.9556, 0.1786, 0.8149, 0.1924, 0.9556, 0.1924, 0.8149, 0.1929, 0.8149, 0.1929, 0.9556, 0.1929, 0.9556, 0.1929, 0.8149, 0.1935, 0.8149, 0.1935, 0.9556, 0.1935, 0.9556, 0.1935, 0.8149, 0.1941, 0.8149, 0.1941, 0.9556, 0.1941, 0.9556, 0.1941, 0.8149, 0.1947, 0.8149, 0.1947, 0.9556, 0.1947, 0.9556, 0.1947, 0.8149, 0.1954, 0.8149, 0.1954, 0.9556, 0.1954, 0.9556, 0.1954, 0.8149, 0.196, 0.8149, 0.196, 0.9556, 0.196, 0.9556, 0.196, 0.8149, 0.1966, 0.8149, 0.1966, 0.9556, 0.1966, 0.9556, 0.1966, 0.8149, 0.1971, 0.8149, 0.1971, 0.9556, 0.1554, 0.9556, 0.1554, 0.8149, 0.1559, 0.8149, 0.1559, 0.9556, 0.1559, 0.9556, 0.1559, 0.8149, 0.1565, 0.8149, 0.1565, 0.9556, 0.1565, 0.9556, 0.1565, 0.8149, 0.1571, 0.8149, 0.1571, 0.9556, 0.1571, 0.9556, 0.1571, 0.8149, 0.1577, 0.8149, 0.1577, 0.9556, 0.1577, 0.9556, 0.1577, 0.8149, 0.1584, 0.8149, 0.1584, 0.9556, 0.1584, 0.9556, 0.1584, 0.8149, 0.159, 0.8149, 0.159, 0.9556, 0.159, 0.9556, 0.159, 0.8149, 0.1595, 0.8149, 0.1595, 0.9556, 0.1595, 0.9556, 0.1595, 0.8149, 0.16, 0.8149, 0.16, 0.9556, 0.1693, 0.9556, 0.1693, 0.8149, 0.1698, 0.8149, 0.1698, 0.9556, 0.1698, 0.9556, 0.1698, 0.8149, 0.1704, 0.8149, 0.1704, 0.9556, 0.6136, 0.4209, 0.614, 0.4215, 0.6142, 0.4222, 0.6143, 0.4229, 0.6143, 0.4236, 0.6142, 0.4243, 0.614, 0.4249, 0.6136, 0.4255, 0.6132, 0.426, 0.6126, 0.4264, 0.612, 0.4267, 0.6114, 0.4268, 0.6108, 0.4268, 0.6101, 0.4267, 0.6096, 0.4264, 0.609, 0.426, 0.6086, 0.4255, 0.6082, 0.4249, 0.608, 0.4243, 0.6078, 0.4236, 0.6078, 0.4229, 0.608, 0.4222, 0.6082, 0.4215, 0.6086, 0.4209, 0.609, 0.4204, 0.6096, 0.42, 0.6101, 0.4198, 0.6108, 0.4196, 0.6114, 0.4196, 0.612, 0.4198, 0.6126, 0.42, 0.6132, 0.4204, 0.1704, 0.9556, 0.1704, 0.8149, 0.171, 0.8149, 0.171, 0.9556, 0.171, 0.9556, 0.171, 0.8149, 0.1716, 0.8149, 0.1716, 0.9556, 0.6161, 0.4264, 0.6155, 0.426, 0.6151, 0.4255, 0.6147, 0.4249, 0.6145, 0.4243, 0.6143, 0.4236, 0.6143, 0.4229, 0.6145, 0.4222, 0.6147, 0.4215, 0.6151, 0.4209, 0.6155, 0.4204, 0.6161, 0.42, 0.6167, 0.4198, 0.6173, 0.4196, 0.6179, 0.4196, 0.6186, 0.4198, 0.6191, 0.42, 0.6197, 0.4204, 0.6201, 0.4209, 0.6205, 0.4215, 0.6207, 0.4222, 0.6209, 0.4229, 0.6209, 0.4236, 0.6207, 0.4243, 0.6205, 0.4249, 0.6201, 0.4255, 0.6197, 0.426, 0.6191, 0.4264, 0.6186, 0.4267, 0.6179, 0.4268, 0.6173, 0.4268, 0.6167, 0.4267, 0.5652, 0.4262, 0.5652, 0.4181, 0.5714, 0.4181, 0.5714, 0.4262, 0.8476, 0.008105, 0.8476, 0.0, 0.8814, 0.0, 0.8814, 0.008105, 0.5883, 0.3823, 0.5956, 0.3823, 0.5956, 0.4196, 0.5883, 0.4196, 0.6029, 0.3823, 0.6091, 0.3823, 0.6091, 0.4196, 0.6029, 0.4196, 0.5775, 0.4181, 0.5775, 0.4262, 0.5714, 0.4262, 0.5714, 0.4181, 0.6029, 0.4187, 0.5956, 0.4187, 0.5956, 0.3823, 0.6029, 0.3823, 0.2079, 0.8513, 0.2017, 0.8513, 0.2017, 0.8149, 0.2079, 0.8149, 0.8261, 0.0, 0.8261, 0.008105, 0.7932, 0.008105, 0.7932, 0.0])
me_cube.materials.append(mat_material_001)
me_cube.use_remesh_preserve_volume = False
me_cube.use_remesh_preserve_attributes = False
me_cube.use_mirror_vertex_groups = False
me_cube.update()

# ---- objects
ob_cube = bpy.data.objects.new('Cube', me_cube)
ob_light = bpy.data.objects.new('Light', light_light)
ob_camera = bpy.data.objects.new('Camera', cam_camera)

# ---- transforms, parenting, visibility, modifiers, constraints
ob_cube.location = (0.0, 0.0, 0.9943)
ob_cube.lock_rotations_4d = False
ob_cube.empty_display_type = 'ARROWS'
ob_cube.lineart.crease_threshold = 0.0
ob_light.location = (4.076, 1.005, 5.904)
ob_light.rotation_euler = (0.6503, 0.05522, 1.866)
ob_light.lock_rotations_4d = False
ob_light.empty_display_type = 'ARROWS'
ob_light.color = (0.0, 0.0, 0.0, 0.0)
ob_light.lineart.crease_threshold = 0.0
ob_camera.location = (11.68, -9.306, 4.958)
ob_camera.rotation_euler = (1.109, 0.0, 0.8149)
ob_camera.lock_rotations_4d = False
ob_camera.empty_display_type = 'ARROWS'
ob_camera.color = (0.0, 0.0, 0.0, 0.0)
ob_camera.display_type = 'WIRE'
ob_camera.lineart.crease_threshold = 0.0

# ---- collection membership
col_collection.objects.link(ob_cube)
col_collection.objects.link(ob_light)
col_collection.objects.link(ob_camera)

# ---- scene / render settings (as saved in the file)
scene.camera = ob_camera
scene.frame_start = 1; scene.frame_end = 250; scene.frame_set(166)
scene.render.engine = 'BLENDER_EEVEE_NEXT'
scene.cycles.use_denoising = False
scene.cycles.samples = 128
scene.cycles.sampling_pattern = 'TABULATED_SOBOL'
scene.cycles.use_adaptive_sampling = False
scene.cycles.use_light_tree = False
scene.view_settings.view_transform = 'Filmic'
bpy.context.view_layer.update()
